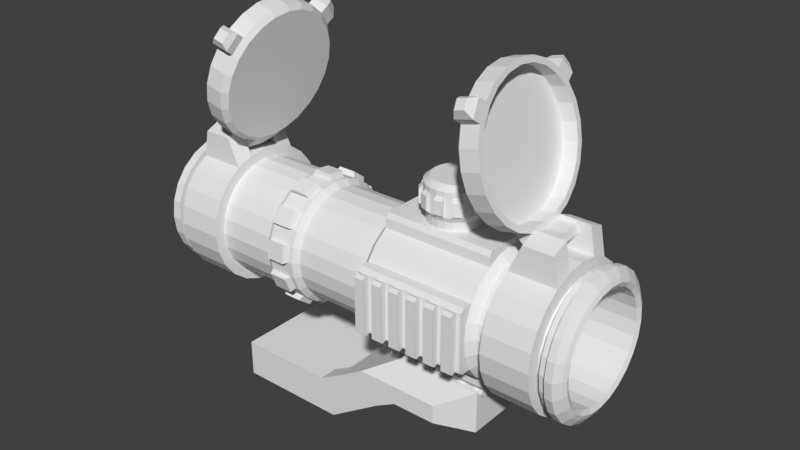 # Source: 2xRedDotOptic.blend  (saved by Blender 2.79.0; exported with 4.5.12 LTS)
import bpy
from mathutils import Matrix  # noqa: F401  (used for matrix-valued properties, if any)

bpy.ops.wm.read_factory_settings(use_empty=True)
scene = bpy.context.scene
scene.name = 'Scene'

# ---- collections
col_collection_1 = bpy.data.collections.new('Collection 1'); scene.collection.children.link(col_collection_1)

# ---- world
world_world = bpy.data.worlds.new('World'); scene.world = world_world
world_world.color = (0.05088, 0.05088, 0.05088)
world_world.use_sun_shadow = False
world_world.sun_shadow_jitter_overblur = 0.0
world_world.cycles.sampling_method = 'MANUAL'

# ---- meshes
me_cylinder = bpy.data.meshes.new('Cylinder')
me_cylinder.from_pydata([(-1.3, 1.2, 3.5), (4.4, 1.2, 3.5), (-1.3, 1.159, 3.189), (4.4, 1.159, 3.189), (-1.3, 1.039, 2.9), (4.4, 1.039, 2.9), (-1.3, 0.8485, 2.651), (4.4, 0.8485, 2.651), (-1.3, 0.6, 2.461), (4.4, 0.6, 2.461), (-1.3, 0.3106, 2.341), (4.4, 0.3106, 2.341), (-1.3, 1.194e-07, 2.3), (4.4, 4.419e-07, 2.3), (-1.3, -0.3106, 2.341), (4.4, -0.3106, 2.341), (-1.3, -0.6, 2.461), (4.4, -0.6, 2.461), (-1.3, -0.8485, 2.651), (4.4, -0.8485, 2.651), (-1.3, -1.039, 2.9), (4.4, -1.039, 2.9), (-1.3, -1.159, 3.189), (4.4, -1.159, 3.189), (-1.3, -1.2, 3.5), (4.4, -1.2, 3.5), (-1.3, -1.159, 3.811), (4.4, -1.159, 3.811), (-1.3, -1.039, 4.1), (4.4, -1.039, 4.1), (-1.3, -0.8485, 4.349), (4.4, -0.8485, 4.349), (-1.3, -0.6, 4.539), (4.4, -0.6, 4.539), (-1.3, -0.3106, 4.659), (4.4, -0.3106, 4.659), (-1.3, -8.515e-07, 4.7), (4.4, -5.291e-07, 4.7), (-1.3, 0.3106, 4.659), (4.4, 0.3106, 4.659), (-1.3, 0.6, 4.539), (4.4, 0.6, 4.539), (-1.3, 0.8485, 4.349), (4.4, 0.8485, 4.349), (-1.3, 1.039, 4.1), (4.4, 1.039, 4.1), (-1.3, 1.159, 3.811), (4.4, 1.159, 3.811), (-1.4, 1.319, 3.5), (-1.4, 1.274, 3.159), (-1.4, 1.143, 2.84), (-1.4, 0.933, 2.567), (-1.4, 0.6597, 2.357), (-1.4, 0.3415, 2.226), (-1.4, 1.487e-07, 2.181), (-1.4, -0.3415, 2.226), (-1.4, -0.6597, 2.357), (-1.4, -0.9329, 2.567), (-1.4, -1.143, 2.84), (-1.4, -1.274, 3.159), (-1.4, -1.319, 3.5), (-1.4, -1.274, 3.841), (-1.4, -1.143, 4.16), (-1.4, -0.933, 4.433), (-1.4, -0.6597, 4.643), (-1.4, -0.3415, 4.774), (-1.4, -9.189e-07, 4.819), (-1.4, 0.3415, 4.774), (-1.4, 0.6597, 4.643), (-1.4, 0.9329, 4.433), (-1.4, 1.143, 4.16), (-1.4, 1.274, 3.841), (-1.5, 1.319, 3.5), (-1.5, 1.274, 3.159), (-1.5, 1.143, 2.84), (-1.5, 0.933, 2.567), (-1.5, 0.6597, 2.357), (-1.5, 0.3415, 2.226), (-1.5, 1.349e-07, 2.181), (-1.5, -0.3415, 2.226), (-1.5, -0.6597, 2.357), (-1.5, -0.9329, 2.567), (-1.5, -1.143, 2.84), (-1.5, -1.274, 3.159), (-1.5, -1.319, 3.5), (-1.5, -1.274, 3.841), (-1.5, -1.143, 4.16), (-1.5, -0.933, 4.433), (-1.5, -0.6597, 4.643), (-1.5, -0.3415, 4.774), (-1.5, -9.326e-07, 4.819), (-1.5, 0.3415, 4.774), (-1.5, 0.6597, 4.643), (-1.5, 0.9329, 4.433), (-1.5, 1.143, 4.16), (-1.5, 1.274, 3.841), (-2.0, 1.319, 3.5), (-2.0, 1.274, 3.159), (-2.0, 1.143, 2.84), (-2.0, 0.933, 2.567), (-2.0, 0.6597, 2.357), (-2.0, 0.3415, 2.226), (-2.0, 6.878e-08, 2.181), (-2.0, -0.3415, 2.226), (-2.0, -0.6597, 2.357), (-2.0, -0.9329, 2.567), (-2.0, -1.143, 2.84), (-2.0, -1.274, 3.159), (-2.0, -1.319, 3.5), (-2.0, -1.274, 3.841), (-2.0, -1.143, 4.16), (-2.0, -0.933, 4.433), (-2.0, -0.6597, 4.643), (-2.0, -0.3415, 4.774), (-2.0, -9.988e-07, 4.819), (-2.0, 0.3415, 4.774), (-2.0, 0.6597, 4.643), (-2.0, 0.9329, 4.433), (-2.0, 1.143, 4.16), (-2.0, 1.274, 3.841), (-2.1, 1.272, 3.5), (-2.1, 1.228, 3.171), (-2.1, 1.101, 2.864), (-2.1, 0.8992, 2.601), (-2.1, 0.6358, 2.399), (-2.1, 0.3291, 2.272), (-2.1, 4.837e-08, 2.228), (-2.1, -0.3291, 2.272), (-2.1, -0.6358, 2.399), (-2.1, -0.8992, 2.601), (-2.1, -1.101, 2.864), (-2.1, -1.228, 3.171), (-2.1, -1.272, 3.5), (-2.1, -1.228, 3.829), (-2.1, -1.101, 4.136), (-2.1, -0.8992, 4.399), (-2.1, -0.6358, 4.601), (-2.1, -0.3291, 4.728), (-2.1, -9.805e-07, 4.772), (-2.1, 0.3291, 4.728), (-2.1, 0.6358, 4.601), (-2.1, 0.8992, 4.399), (-2.1, 1.101, 4.136), (-2.1, 1.228, 3.829), (-4.6, 1.272, 3.5), (-4.6, 1.228, 3.171), (-4.6, 1.101, 2.864), (-4.6, 0.8992, 2.601), (-4.6, 0.6358, 2.399), (-4.6, 0.3291, 2.272), (-4.6, -1.097e-08, 2.228), (-4.6, -0.3291, 2.272), (-4.6, -0.6358, 2.399), (-4.6, -0.8992, 2.601), (-4.6, -1.101, 2.864), (-4.6, -1.228, 3.171), (-4.6, -1.272, 3.5), (-4.6, -1.228, 3.829), (-4.6, -1.101, 4.136), (-4.6, -0.8992, 4.399), (-4.6, -0.6358, 4.601), (-4.6, -0.3291, 4.728), (-4.6, -1.04e-06, 4.772), (-4.6, 0.3291, 4.728), (-4.6, 0.6358, 4.601), (-4.6, 0.8992, 4.399), (-4.6, 1.101, 4.136), (-4.6, 1.228, 3.829), (-4.6, 1.429, 3.5), (-4.6, 1.38, 3.13), (-4.6, 1.238, 2.785), (-4.6, 1.011, 2.489), (-4.6, 0.7146, 2.262), (-4.6, 0.3699, 2.12), (-4.6, 3.505e-08, 2.071), (-4.6, -0.3699, 2.12), (-4.6, -0.7146, 2.262), (-4.6, -1.011, 2.489), (-4.6, -1.238, 2.785), (-4.6, -1.38, 3.13), (-4.6, -1.429, 3.5), (-4.6, -1.38, 3.87), (-4.6, -1.238, 4.215), (-4.6, -1.011, 4.511), (-4.6, -0.7146, 4.738), (-4.6, -0.3699, 4.88), (-4.6, -1.121e-06, 4.929), (-4.6, 0.3699, 4.88), (-4.6, 0.7146, 4.738), (-4.6, 1.011, 4.511), (-4.6, 1.238, 4.215), (-4.6, 1.38, 3.87), (-4.8, 1.429, 3.5), (-4.8, 1.38, 3.13), (-4.8, 1.238, 2.785), (-4.8, 1.011, 2.489), (-4.8, 0.7146, 2.262), (-4.8, 0.3699, 2.12), (-4.8, -1.757e-08, 2.071), (-4.8, -0.3699, 2.12), (-4.8, -0.7146, 2.262), (-4.8, -1.011, 2.489), (-4.8, -1.238, 2.785), (-4.8, -1.38, 3.13), (-4.8, -1.429, 3.5), (-4.8, -1.38, 3.87), (-4.8, -1.238, 4.215), (-4.8, -1.011, 4.511), (-4.8, -0.7146, 4.738), (-4.8, -0.3699, 4.88), (-4.8, -1.174e-06, 4.929), (-4.8, 0.3699, 4.88), (-4.8, 0.7146, 4.738), (-4.8, 1.011, 4.511), (-4.8, 1.238, 4.215), (-4.8, 1.38, 3.87), (-4.9, 1.332, 3.5), (-4.9, 1.287, 3.155), (-4.9, 1.154, 2.834), (-4.9, 0.942, 2.558), (-4.9, 0.6661, 2.346), (-4.9, 0.3448, 2.213), (-4.9, -2.402e-08, 2.168), (-4.9, -0.3448, 2.213), (-4.9, -0.6661, 2.346), (-4.9, -0.942, 2.558), (-4.9, -1.154, 2.834), (-4.9, -1.287, 3.155), (-4.9, -1.332, 3.5), (-4.9, -1.287, 3.845), (-4.9, -1.154, 4.166), (-4.9, -0.942, 4.442), (-4.9, -0.6661, 4.654), (-4.9, -0.3448, 4.787), (-4.9, -1.102e-06, 4.832), (-4.9, 0.3448, 4.787), (-4.9, 0.6661, 4.654), (-4.9, 0.9419, 4.442), (-4.9, 1.154, 4.166), (-4.9, 1.287, 3.845), (4.4, 1.373, 3.5), (4.4, 1.326, 3.145), (4.4, 1.189, 2.814), (4.4, 0.9708, 2.529), (4.4, 0.6864, 2.311), (4.4, 0.3553, 2.174), (4.4, 5.012e-07, 2.127), (4.4, -0.3553, 2.174), (4.4, -0.6864, 2.311), (4.4, -0.9708, 2.529), (4.4, -1.189, 2.814), (4.4, -1.326, 3.145), (4.4, -1.373, 3.5), (4.4, -1.326, 3.855), (4.4, -1.189, 4.186), (4.4, -0.9708, 4.471), (4.4, -0.6864, 4.689), (4.4, -0.3553, 4.826), (4.4, -6.096e-07, 4.873), (4.4, 0.3553, 4.826), (4.4, 0.6864, 4.689), (4.4, 0.9708, 4.471), (4.4, 1.189, 4.186), (4.4, 1.326, 3.855), (4.559, 1.373, 3.5), (4.559, 1.326, 3.145), (4.559, 1.189, 2.814), (4.559, 0.9708, 2.529), (4.559, 0.6864, 2.311), (4.559, 0.3553, 2.174), (4.559, 5.012e-07, 2.127), (4.559, -0.3553, 2.174), (4.559, -0.6864, 2.311), (4.559, -0.9708, 2.529), (4.559, -1.189, 2.814), (4.559, -1.326, 3.145), (4.559, -1.373, 3.5), (4.559, -1.326, 3.855), (4.559, -1.189, 4.186), (4.559, -0.9708, 4.471), (4.559, -0.6864, 4.689), (4.559, -0.3553, 4.826), (4.559, -6.096e-07, 4.873), (4.559, 0.3553, 4.826), (4.559, 0.6864, 4.689), (4.559, 0.9708, 4.471), (4.559, 1.189, 4.186), (4.559, 1.326, 3.855), (4.559, 1.47, 3.5), (4.559, 1.42, 3.119), (4.559, 1.273, 2.765), (4.559, 1.04, 2.46), (4.559, 0.7352, 2.227), (4.559, 0.3806, 2.08), (4.559, 5.351e-07, 2.03), (4.559, -0.3806, 2.08), (4.559, -0.7352, 2.227), (4.559, -1.04, 2.46), (4.559, -1.273, 2.765), (4.559, -1.42, 3.119), (4.559, -1.47, 3.5), (4.559, -1.42, 3.881), (4.559, -1.273, 4.235), (4.559, -1.04, 4.54), (4.559, -0.7352, 4.773), (4.559, -0.3806, 4.92), (4.559, -6.547e-07, 4.97), (4.559, 0.3806, 4.92), (4.559, 0.7352, 4.773), (4.559, 1.04, 4.54), (4.559, 1.273, 4.235), (4.559, 1.42, 3.881), (4.709, 1.47, 3.5), (4.709, 1.42, 3.119), (4.709, 1.273, 2.765), (4.709, 1.04, 2.46), (4.709, 0.7352, 2.227), (4.709, 0.3806, 2.08), (4.709, 5.947e-07, 2.03), (4.709, -0.3806, 2.08), (4.709, -0.7352, 2.227), (4.709, -1.04, 2.46), (4.709, -1.273, 2.765), (4.709, -1.42, 3.119), (4.709, -1.47, 3.5), (4.709, -1.42, 3.881), (4.709, -1.273, 4.235), (4.709, -1.04, 4.54), (4.709, -0.7352, 4.773), (4.709, -0.3806, 4.92), (4.709, -5.951e-07, 4.97), (4.709, 0.3806, 4.92), (4.709, 0.7352, 4.773), (4.709, 1.04, 4.54), (4.709, 1.273, 4.235), (4.709, 1.42, 3.881), (4.819, 1.327, 3.5), (4.819, 1.281, 3.157), (4.819, 1.149, 2.837), (4.819, 0.938, 2.562), (4.819, 0.6633, 2.351), (4.819, 0.3433, 2.219), (4.819, 5.433e-07, 2.173), (4.819, -0.3433, 2.219), (4.819, -0.6633, 2.351), (4.819, -0.938, 2.562), (4.819, -1.149, 2.837), (4.819, -1.281, 3.157), (4.819, -1.327, 3.5), (4.819, -1.281, 3.843), (4.819, -1.149, 4.163), (4.819, -0.938, 4.438), (4.819, -0.6633, 4.649), (4.819, -0.3433, 4.781), (4.819, -5.3e-07, 4.827), (4.819, 0.3433, 4.781), (4.819, 0.6633, 4.649), (4.819, 0.938, 4.438), (4.819, 1.149, 4.163), (4.819, 1.281, 3.843), (-4.289, -0.75, 5.378), (-3.664, -0.75, 5.378), (-4.4, 1.5, 3.5), (-3.4, 1.5, 3.5), (-4.4, 1.449, 3.112), (-3.4, 1.449, 3.112), (-4.4, 1.299, 2.75), (-3.4, 1.299, 2.75), (-4.4, 1.061, 2.439), (-3.4, 1.061, 2.439), (-4.4, 0.75, 2.201), (-3.4, 0.75, 2.201), (-4.4, 0.3882, 2.051), (-3.4, 0.3882, 2.051), (-4.4, 1.853e-07, 2.0), (-3.4, 5.883e-07, 2.0), (-4.4, -0.3882, 2.051), (-3.4, -0.3882, 2.051), (-4.4, -0.75, 2.201), (-3.4, -0.75, 2.201), (-4.4, -1.061, 2.439), (-3.4, -1.061, 2.439), (-4.4, -1.299, 2.75), (-3.4, -1.299, 2.75), (-4.4, -1.449, 3.112), (-3.4, -1.449, 3.112), (-4.4, -1.5, 3.5), (-3.4, -1.5, 3.5), (-4.4, -1.449, 3.888), (-3.4, -1.449, 3.888), (-4.4, -1.299, 4.25), (-3.4, -1.299, 4.25), (-4.4, -1.061, 4.561), (-3.4, -1.061, 4.561), (-4.4, -0.75, 4.799), (-3.4, -0.75, 4.799), (-4.4, -0.3882, 4.949), (-3.4, -0.3882, 4.949), (-4.4, -1.028e-06, 5.0), (-3.4, -6.253e-07, 5.0), (-4.4, 0.3882, 4.949), (-3.4, 0.3882, 4.949), (-4.4, 0.75, 4.799), (-3.4, 0.75, 4.799), (-4.4, 1.061, 4.561), (-3.4, 1.061, 4.561), (-4.4, 1.299, 4.25), (-3.4, 1.299, 4.25), (-4.4, 1.449, 3.888), (-3.4, 1.449, 3.888), (-4.289, -0.3882, 5.528), (-3.664, -0.3882, 5.528), (-3.664, 0.3882, 5.528), (-4.289, 0.3882, 5.528), (-4.289, 0.75, 5.378), (-3.664, 0.75, 5.378), (-2.807, 1.388, 6.724), (-2.891, 1.341, 6.375), (-3.285, 1.496, 6.839), (-2.905, 1.496, 6.748), (-3.375, 1.445, 6.463), (-2.995, 1.445, 6.371), (-3.46, 1.295, 6.112), (-3.079, 1.295, 6.021), (-3.532, 1.058, 5.811), (-3.152, 1.058, 5.72), (-3.588, 0.7478, 5.58), (-3.207, 0.7478, 5.488), (-3.623, 0.3871, 5.435), (-3.242, 0.3871, 5.343), (-3.634, 1.75e-07, 5.385), (-3.254, 5.892e-07, 5.294), (-3.623, -0.3871, 5.435), (-3.242, -0.3871, 5.343), (-3.588, -0.7478, 5.58), (-3.207, -0.7478, 5.488), (-3.532, -1.058, 5.811), (-3.152, -1.058, 5.72), (-3.46, -1.295, 6.112), (-3.079, -1.295, 6.021), (-3.375, -1.445, 6.463), (-2.995, -1.445, 6.371), (-3.285, -1.496, 6.839), (-2.905, -1.496, 6.748), (-3.195, -1.445, 7.216), (-2.814, -1.445, 7.124), (-3.11, -1.295, 7.566), (-2.73, -1.295, 7.475), (-3.038, -1.058, 7.868), (-2.657, -1.058, 7.776), (-2.982, -0.7478, 8.099), (-2.602, -0.7478, 8.007), (-2.947, -0.3871, 8.244), (-2.567, -0.3871, 8.153), (-2.936, -1.024e-06, 8.293), (-2.555, -6.098e-07, 8.202), (-2.947, 0.3871, 8.244), (-2.567, 0.3871, 8.153), (-2.982, 0.7478, 8.099), (-2.602, 0.7478, 8.007), (-3.038, 1.058, 7.868), (-2.657, 1.058, 7.776), (-3.11, 1.295, 7.566), (-2.73, 1.295, 7.475), (-3.195, 1.445, 7.216), (-2.814, 1.445, 7.124), (-2.969, 1.202, 6.05), (-3.037, 0.9813, 5.77), (-3.088, 0.6939, 5.556), (-3.121, 0.3592, 5.421), (-3.132, 5.793e-07, 5.375), (-3.121, -0.3592, 5.421), (-3.088, -0.6939, 5.556), (-3.037, -0.9813, 5.77), (-2.969, -1.202, 6.05), (-2.891, -1.341, 6.375), (-2.807, -1.388, 6.724), (-2.723, -1.341, 7.074), (-2.645, -1.202, 7.399), (-2.578, -0.9813, 7.679), (-2.527, -0.6939, 7.893), (-2.494, -0.3592, 8.028), (-2.483, -5.333e-07, 8.074), (-2.494, 0.3592, 8.028), (-2.527, 0.6939, 7.893), (-2.578, 0.9813, 7.679), (-2.645, 1.202, 7.399), (-2.723, 1.341, 7.074), (-3.529, 5.814e-07, 5.053), (-3.517, 0.3871, 5.103), (-3.692, 0.3871, 5.145), (-3.704, 1.739e-07, 5.095), (-3.692, -0.3871, 5.145), (-3.517, -0.3871, 5.103), (-4.024, 0.3871, 5.453), (-4.03, 1.624e-07, 5.426), (-4.024, -0.3871, 5.453), (-4.061, 0.3871, 5.296), (-4.068, 1.618e-07, 5.269), (-4.061, -0.3871, 5.296), (-3.594, 0.3549, 5.551), (-3.605, 1.327e-07, 5.506), (-3.285, 1.371, 6.839), (-3.368, 1.325, 6.494), (-3.562, 0.6857, 5.685), (-3.512, 0.9697, 5.896), (-3.445, 1.188, 6.173), (-3.594, -0.3549, 5.551), (-3.562, -0.6857, 5.685), (-3.512, -0.9697, 5.896), (-3.445, -1.188, 6.173), (-3.368, -1.325, 6.494), (-3.285, -1.371, 6.839), (-3.202, -1.325, 7.184), (-3.125, -1.188, 7.506), (-3.058, -0.9697, 7.782), (-3.007, -0.6857, 7.994), (-2.975, -0.3549, 8.127), (-2.965, -9.667e-07, 8.173), (-2.975, 0.3549, 8.127), (-3.007, 0.6857, 7.994), (-3.058, 0.9697, 7.782), (-3.125, 1.188, 7.506), (-3.202, 1.325, 7.184), (-3.286, 0.3549, 5.477), (-3.297, 1.426e-07, 5.432), (-2.976, 1.371, 6.765), (-3.059, 1.325, 6.42), (-3.254, 0.6857, 5.61), (-3.203, 0.9697, 5.822), (-3.137, 1.188, 6.098), (-3.286, -0.3549, 5.477), (-3.254, -0.6857, 5.61), (-3.203, -0.9697, 5.822), (-3.137, -1.188, 6.098), (-3.059, -1.325, 6.42), (-2.976, -1.371, 6.765), (-2.894, -1.325, 7.11), (-2.816, -1.188, 7.432), (-2.75, -0.9697, 7.708), (-2.699, -0.6857, 7.92), (-2.667, -0.3549, 8.053), (-2.656, -9.568e-07, 8.098), (-2.667, 0.3549, 8.053), (-2.699, 0.6857, 7.92), (-2.75, 0.9697, 7.708), (-2.816, 1.188, 7.432), (-2.894, 1.325, 7.11), (-2.703, -1.447, 7.588), (-3.083, -1.447, 7.679), (-3.011, -1.209, 7.98), (-2.63, -1.209, 7.889), (-2.747, -1.507, 7.751), (-2.97, -1.507, 7.805), (-2.927, -1.368, 7.981), (-2.704, -1.368, 7.928), (-2.63, 1.212, 7.891), (-3.01, 1.212, 7.983), (-3.083, 1.45, 7.682), (-2.702, 1.45, 7.59), (-2.714, 1.396, 7.937), (-2.914, 1.396, 7.985), (-2.952, 1.521, 7.827), (-2.752, 1.521, 7.779), (4.155, 0.751, 5.378), (3.53, 0.751, 5.378), (4.266, -1.499, 3.5), (3.266, -1.499, 3.5), (4.266, -1.448, 3.112), (3.266, -1.448, 3.112), (4.266, -1.298, 2.75), (3.266, -1.298, 2.75), (4.266, -1.06, 2.439), (3.266, -1.06, 2.439), (4.266, -0.7491, 2.201), (3.266, -0.7491, 2.201), (4.266, -0.3873, 2.051), (3.266, -0.3873, 2.051), (4.266, 0.0009494, 2.0), (3.266, 0.0009489, 2.0), (4.266, 0.3892, 2.051), (3.266, 0.3892, 2.051), (4.266, 0.7509, 2.201), (3.266, 0.7509, 2.201), (4.266, 1.062, 2.439), (3.266, 1.062, 2.439), (4.266, 1.3, 2.75), (3.266, 1.3, 2.75), (4.266, 1.45, 3.112), (3.266, 1.45, 3.112), (4.266, 1.501, 3.5), (3.266, 1.501, 3.5), (4.266, 1.45, 3.888), (3.266, 1.45, 3.888), (4.266, 1.3, 4.25), (3.266, 1.3, 4.25), (4.266, 1.062, 4.561), (3.266, 1.062, 4.561), (4.266, 0.751, 4.799), (3.266, 0.7509, 4.799), (4.266, 0.3892, 4.949), (3.266, 0.3892, 4.949), (4.266, 0.0009506, 5.0), (3.266, 0.0009501, 5.0), (4.266, -0.3873, 4.949), (3.266, -0.3873, 4.949), (4.266, -0.749, 4.799), (3.266, -0.749, 4.799), (4.266, -1.06, 4.561), (3.266, -1.06, 4.561), (4.266, -1.298, 4.25), (3.266, -1.298, 4.25), (4.266, -1.448, 3.888), (3.266, -1.448, 3.888), (4.155, 0.3892, 5.528), (3.53, 0.3892, 5.528), (3.53, -0.3873, 5.528), (4.155, -0.3873, 5.528), (4.155, -0.749, 5.378), (3.53, -0.749, 5.378), (2.673, -1.387, 6.724), (2.757, -1.34, 6.375), (3.151, -1.495, 6.839), (2.771, -1.495, 6.748), (3.241, -1.444, 6.463), (2.861, -1.444, 6.371), (3.326, -1.294, 6.112), (2.945, -1.294, 6.021), (3.398, -1.057, 5.811), (3.018, -1.057, 5.72), (3.454, -0.7469, 5.58), (3.073, -0.7469, 5.488), (3.489, -0.3861, 5.435), (3.108, -0.3861, 5.343), (3.5, 0.0009493, 5.385), (3.12, 0.0009489, 5.294), (3.489, 0.388, 5.435), (3.108, 0.388, 5.343), (3.454, 0.7488, 5.58), (3.073, 0.7488, 5.488), (3.398, 1.059, 5.811), (3.018, 1.059, 5.72), (3.326, 1.296, 6.112), (2.945, 1.296, 6.021), (3.241, 1.446, 6.463), (2.861, 1.446, 6.371), (3.151, 1.497, 6.839), (2.771, 1.497, 6.748), (3.061, 1.446, 7.216), (2.68, 1.446, 7.124), (2.976, 1.296, 7.566), (2.596, 1.296, 7.475), (2.904, 1.059, 7.868), (2.523, 1.059, 7.776), (2.848, 0.7488, 8.099), (2.468, 0.7488, 8.007), (2.813, 0.388, 8.244), (2.433, 0.388, 8.153), (2.802, 0.0009504, 8.293), (2.421, 0.0009499, 8.202), (2.813, -0.3861, 8.244), (2.433, -0.3861, 8.153), (2.848, -0.7469, 8.099), (2.468, -0.7469, 8.007), (2.904, -1.057, 7.868), (2.523, -1.057, 7.776), (2.976, -1.294, 7.566), (2.596, -1.294, 7.475), (3.061, -1.444, 7.216), (2.68, -1.444, 7.124), (2.835, -1.201, 6.05), (2.903, -0.9804, 5.77), (2.954, -0.693, 5.556), (2.987, -0.3582, 5.421), (2.998, 0.0009488, 5.375), (2.987, 0.3601, 5.421), (2.954, 0.6949, 5.556), (2.903, 0.9823, 5.77), (2.835, 1.203, 6.05), (2.757, 1.341, 6.375), (2.673, 1.389, 6.724), (2.589, 1.341, 7.074), (2.511, 1.203, 7.399), (2.444, 0.9823, 7.679), (2.393, 0.6949, 7.893), (2.36, 0.3601, 8.028), (2.349, 0.0009499, 8.074), (2.36, -0.3582, 8.028), (2.393, -0.693, 7.893), (2.444, -0.9804, 7.679), (2.511, -1.201, 7.399), (2.589, -1.34, 7.074), (3.395, 0.0009489, 5.053), (3.383, -0.3861, 5.103), (3.558, -0.3861, 5.145), (3.57, 0.0009493, 5.095), (3.558, 0.388, 5.145), (3.383, 0.388, 5.103), (3.89, -0.3861, 5.453), (3.896, 0.0009494, 5.426), (3.89, 0.388, 5.453), (3.927, -0.3861, 5.296), (3.934, 0.0009494, 5.269), (3.927, 0.388, 5.296), (3.46, -0.354, 5.551), (3.471, 0.0009494, 5.506), (3.151, -1.37, 6.839), (3.234, -1.324, 6.494), (3.428, -0.6847, 5.685), (3.378, -0.9687, 5.896), (3.311, -1.187, 6.173), (3.46, 0.3559, 5.551), (3.428, 0.6866, 5.685), (3.378, 0.9706, 5.896), (3.311, 1.189, 6.173), (3.234, 1.326, 6.494), (3.151, 1.372, 6.839), (3.068, 1.326, 7.184), (2.991, 1.189, 7.506), (2.924, 0.9706, 7.782), (2.873, 0.6866, 7.994), (2.841, 0.3559, 8.127), (2.831, 0.0009504, 8.173), (2.841, -0.354, 8.127), (2.873, -0.6847, 7.994), (2.924, -0.9687, 7.782), (2.991, -1.187, 7.506), (3.068, -1.324, 7.184), (3.152, -0.354, 5.477), (3.163, 0.0009493, 5.432), (2.842, -1.37, 6.765), (2.925, -1.324, 6.42), (3.12, -0.6847, 5.61), (3.069, -0.9687, 5.822), (3.003, -1.187, 6.098), (3.152, 0.3559, 5.477), (3.12, 0.6866, 5.61), (3.069, 0.9706, 5.822), (3.003, 1.189, 6.098), (2.925, 1.326, 6.42), (2.842, 1.372, 6.765), (2.76, 1.326, 7.11), (2.682, 1.189, 7.432), (2.616, 0.9706, 7.708), (2.565, 0.6866, 7.92), (2.533, 0.3559, 8.053), (2.522, 0.0009503, 8.098), (2.533, -0.354, 8.053), (2.565, -0.6847, 7.92), (2.616, -0.9687, 7.708), (2.682, -1.187, 7.432), (2.76, -1.324, 7.11), (2.569, 1.448, 7.588), (2.949, 1.448, 7.679), (2.877, 1.21, 7.98), (2.496, 1.21, 7.889), (2.613, 1.508, 7.751), (2.836, 1.508, 7.805), (2.793, 1.369, 7.981), (2.57, 1.369, 7.928), (2.496, -1.211, 7.891), (2.876, -1.211, 7.983), (2.949, -1.449, 7.682), (2.568, -1.449, 7.59), (2.58, -1.395, 7.937), (2.78, -1.395, 7.985), (2.818, -1.52, 7.827), (2.618, -1.52, 7.779), (0.3286, 1.2, 3.5), (0.3286, 1.159, 3.189), (0.3286, 1.039, 2.9), (0.3286, 0.8485, 2.651), (0.3286, 0.6, 2.461), (0.3286, 0.3106, 2.341), (0.3286, 2.115e-07, 2.3), (0.3286, -0.3106, 2.341), (0.3286, -0.6, 2.461), (0.3286, -0.8485, 2.651), (0.3286, -1.039, 2.9), (0.3286, -1.159, 3.189), (0.3286, -1.2, 3.5), (0.3286, -1.159, 3.811), (0.3286, -1.039, 4.1), (0.3286, -0.8485, 4.349), (0.3286, -0.6, 4.539), (0.3286, -0.3106, 4.659), (0.3286, -7.594e-07, 4.7), (0.3286, 0.3106, 4.659), (0.3286, 0.6, 4.539), (0.3286, 0.8485, 4.349), (0.3286, 1.039, 4.1), (0.3286, 1.159, 3.811), (2.987, 1.2, 3.5), (2.987, 1.159, 3.189), (2.987, 1.039, 2.9), (2.987, 0.8485, 2.651), (2.987, 0.6, 2.461), (2.987, 0.3106, 2.341), (2.987, 3.62e-07, 2.3), (2.987, -0.3106, 2.341), (2.987, -0.6, 2.461), (2.987, -0.8485, 2.651), (2.987, -1.039, 2.9), (2.987, -1.159, 3.189), (2.987, -1.2, 3.5), (2.987, -1.159, 3.811), (2.987, -1.039, 4.1), (2.987, -0.8485, 4.349), (2.987, -0.6, 4.539), (2.987, -0.3106, 4.659), (2.987, -6.09e-07, 4.7), (2.987, 0.3106, 4.659), (2.987, 0.6, 4.539), (2.987, 0.8485, 4.349), (2.987, 1.039, 4.1), (2.987, 1.159, 3.811), (0.4864, 1.318, 3.147), (0.4864, 1.181, 2.818), (0.4864, 0.9647, 2.535), (0.4864, 0.6821, 2.319), (0.4864, 0.3531, 2.182), (0.4864, 2.656e-07, 2.136), (0.4864, -0.3531, 2.182), (0.4864, -0.6821, 2.319), (0.4864, -0.9647, 2.535), (0.4864, -1.181, 2.818), (0.4864, -1.318, 3.147), (0.4864, -1.364, 3.5), (0.4864, -1.318, 3.853), (0.4864, -1.181, 4.182), (0.4864, -0.9647, 4.465), (0.4864, -0.6821, 4.681), (0.4864, -0.3531, 4.818), (0.4864, -8.382e-07, 4.864), (0.4864, 0.3531, 4.818), (0.4864, 0.6821, 4.681), (0.4864, 0.9647, 4.465), (0.4864, 1.181, 4.182), (0.4864, 1.318, 3.853), (0.4864, 1.364, 3.5), (2.846, 1.364, 3.5), (2.846, 1.318, 3.147), (2.846, 1.181, 2.818), (2.846, 0.9647, 2.535), (2.846, 0.6821, 2.319), (2.846, 0.3531, 2.182), (2.846, 4.173e-07, 2.136), (2.846, -0.3531, 2.182), (2.846, -0.6821, 2.319), (2.846, -0.9647, 2.535), (2.846, -1.181, 2.818), (2.846, -1.318, 3.147), (2.846, -1.364, 3.5), (2.846, -1.318, 3.853), (2.846, -1.181, 4.182), (2.846, -0.9647, 4.465), (2.846, -0.6821, 4.681), (2.846, -0.3531, 4.818), (2.846, -6.865e-07, 4.864), (2.846, 0.3531, 4.818), (2.846, 0.6821, 4.681), (2.846, 0.9647, 4.465), (2.846, 1.181, 4.182), (2.846, 1.318, 3.853), (0.4864, -1.381, 4.182), (2.846, -1.381, 4.182), (0.4864, -1.381, 2.818), (2.846, -1.381, 2.818), (0.4864, 1.381, 2.818), (0.4864, 1.381, 4.182), (2.846, 1.381, 2.818), (2.846, 1.381, 4.182), (0.4864, -0.6821, 4.881), (0.4864, 0.6821, 4.881), (2.846, -0.6821, 4.881), (2.846, 0.6821, 4.881), (0.4864, 0.6821, 2.119), (0.4864, -0.6821, 2.119), (2.846, 0.6821, 2.119), (2.846, -0.6821, 2.119), (0.4864, 1.481, 2.886), (0.4864, 1.481, 4.114), (2.846, 1.481, 2.886), (2.846, 1.481, 4.114), (0.4864, -1.481, 4.114), (2.846, -1.481, 4.114), (0.4864, -1.481, 2.886), (2.846, -1.481, 2.886), (0.4864, -0.6139, 4.981), (0.4864, 0.6139, 4.981), (2.846, -0.6139, 4.981), (2.846, 0.6139, 4.981), (0.4864, 0.6139, 2.019), (0.4864, -0.6139, 2.019), (2.846, 0.6139, 2.019), (2.846, -0.6139, 2.019), (1.761, 0.6024, 5.262), (1.6, 0.6237, 5.262), (1.6, 0.567, 4.938), (1.6, 0.567, 5.162), (1.747, 0.5477, 4.938), (1.747, 0.5477, 5.162), (1.884, 0.491, 4.938), (1.884, 0.491, 5.162), (2.001, 0.4009, 4.938), (2.001, 0.4009, 5.162), (2.091, 0.2835, 4.938), (2.091, 0.2835, 5.162), (2.148, 0.1468, 4.938), (2.148, 0.1468, 5.162), (2.167, -2.455e-08, 4.938), (2.167, -2.455e-08, 5.162), (2.148, -0.1468, 4.938), (2.148, -0.1468, 5.162), (2.091, -0.2835, 4.938), (2.091, -0.2835, 5.162), (2.001, -0.4009, 4.938), (2.001, -0.4009, 5.162), (1.884, -0.491, 4.938), (1.884, -0.491, 5.162), (1.747, -0.5477, 4.938), (1.747, -0.5477, 5.162), (1.6, -0.567, 4.938), (1.6, -0.567, 5.162), (1.453, -0.5477, 4.938), (1.453, -0.5477, 5.162), (1.317, -0.491, 4.938), (1.317, -0.491, 5.162), (1.199, -0.4009, 4.938), (1.199, -0.4009, 5.162), (1.109, -0.2835, 4.938), (1.109, -0.2835, 5.162), (1.052, -0.1468, 4.938), (1.052, -0.1468, 5.162), (1.033, -3.31e-07, 4.938), (1.033, -3.31e-07, 5.162), (1.052, 0.1468, 4.938), (1.052, 0.1468, 5.162), (1.109, 0.2835, 4.938), (1.109, 0.2835, 5.162), (1.199, 0.4009, 4.938), (1.199, 0.4009, 5.162), (1.316, 0.491, 4.938), (1.316, 0.491, 5.162), (1.453, 0.5477, 4.938), (1.453, 0.5477, 5.162), (1.912, 0.5401, 5.262), (2.041, 0.441, 5.262), (2.14, 0.3118, 5.262), (2.202, 0.1614, 5.262), (2.224, -1.26e-08, 5.262), (2.202, -0.1614, 5.262), (2.14, -0.3118, 5.262), (2.041, -0.441, 5.262), (1.912, -0.5401, 5.262), (1.761, -0.6024, 5.262), (1.6, -0.6237, 5.262), (1.439, -0.6024, 5.262), (1.288, -0.5401, 5.262), (1.159, -0.441, 5.262), (1.06, -0.3119, 5.262), (0.9976, -0.1614, 5.262), (0.9763, -3.497e-07, 5.262), (0.9976, 0.1614, 5.262), (1.06, 0.3118, 5.262), (1.159, 0.441, 5.262), (1.288, 0.5401, 5.262), (1.439, 0.6024, 5.262), (1.761, 0.6024, 5.662), (1.6, 0.6237, 5.662), (1.912, 0.5401, 5.662), (2.041, 0.441, 5.662), (2.14, 0.3118, 5.662), (2.202, 0.1614, 5.662), (2.224, -1.26e-08, 5.662), (2.202, -0.1614, 5.662), (2.14, -0.3118, 5.662), (2.041, -0.441, 5.662), (1.912, -0.5401, 5.662), (1.761, -0.6024, 5.662), (1.6, -0.6237, 5.662), (1.439, -0.6024, 5.662), (1.288, -0.5401, 5.662), (1.159, -0.441, 5.662), (1.06, -0.3119, 5.662), (0.9976, -0.1614, 5.662), (0.9763, -3.497e-07, 5.662), (0.9976, 0.1614, 5.662), (1.06, 0.3118, 5.662), (1.159, 0.441, 5.662), (1.288, 0.5401, 5.662), (1.439, 0.6024, 5.662), (1.761, 0.6024, 5.762), (1.6, 0.6237, 5.762), (1.912, 0.5401, 5.762), (2.041, 0.441, 5.762), (2.14, 0.3118, 5.762), (2.202, 0.1614, 5.762), (2.224, -1.26e-08, 5.762), (2.202, -0.1614, 5.762), (2.14, -0.3118, 5.762), (2.041, -0.441, 5.762), (1.912, -0.5401, 5.762), (1.761, -0.6024, 5.762), (1.6, -0.6237, 5.762), (1.439, -0.6024, 5.762), (1.288, -0.5401, 5.762), (1.159, -0.441, 5.762), (1.06, -0.3119, 5.762), (0.9976, -0.1614, 5.762), (0.9763, -3.497e-07, 5.762), (0.9976, 0.1614, 5.762), (1.06, 0.3118, 5.762), (1.159, 0.441, 5.762), (1.288, 0.5401, 5.762), (1.439, 0.6024, 5.762), (1.729, 0.482, 5.862), (1.6, 0.499, 5.862), (1.849, 0.4321, 5.862), (1.953, 0.3528, 5.862), (2.032, 0.2495, 5.862), (2.082, 0.1291, 5.862), (2.099, -3.988e-08, 5.862), (2.082, -0.1291, 5.862), (2.032, -0.2495, 5.862), (1.953, -0.3528, 5.862), (1.849, -0.4321, 5.862), (1.729, -0.482, 5.862), (1.6, -0.499, 5.862), (1.471, -0.482, 5.862), (1.351, -0.4321, 5.862), (1.247, -0.3528, 5.862), (1.168, -0.2495, 5.862), (1.118, -0.1291, 5.862), (1.101, -3.095e-07, 5.862), (1.118, 0.1291, 5.862), (1.168, 0.2495, 5.862), (1.247, 0.3528, 5.862), (1.351, 0.4321, 5.862), (1.471, 0.482, 5.862), (1.6, 0.6991, 5.325), (1.419, 0.6753, 5.325), (1.25, 0.6055, 5.325), (1.106, 0.4944, 5.325), (0.9945, 0.3496, 5.325), (0.9247, 0.1809, 5.325), (0.9009, -3.737e-07, 5.325), (0.9247, -0.1809, 5.325), (0.9945, -0.3496, 5.325), (1.106, -0.4944, 5.325), (1.25, -0.6055, 5.325), (1.419, -0.6753, 5.325), (1.6, -0.6991, 5.325), (1.781, -0.6753, 5.325), (1.95, -0.6055, 5.325), (2.094, -0.4944, 5.325), (2.205, -0.3496, 5.325), (2.275, -0.1809, 5.325), (2.299, 4.134e-09, 5.325), (2.275, 0.1809, 5.325), (2.205, 0.3496, 5.325), (2.094, 0.4944, 5.325), (1.95, 0.6055, 5.325), (1.781, 0.6753, 5.325), (1.6, 0.6991, 5.599), (1.419, 0.6753, 5.599), (1.25, 0.6055, 5.599), (1.106, 0.4944, 5.599), (0.9945, 0.3496, 5.599), (0.9247, 0.1809, 5.599), (0.9009, -3.737e-07, 5.599), (0.9247, -0.1809, 5.599), (0.9945, -0.3496, 5.599), (1.106, -0.4944, 5.599), (1.25, -0.6055, 5.599), (1.419, -0.6753, 5.599), (1.6, -0.6991, 5.599), (1.781, -0.6753, 5.599), (1.95, -0.6055, 5.599), (2.094, -0.4944, 5.599), (2.205, -0.3496, 5.599), (2.275, -0.1809, 5.599), (2.299, 4.134e-09, 5.599), (2.275, 0.1809, 5.599), (2.205, 0.3496, 5.599), (2.094, 0.4944, 5.599), (1.95, 0.6055, 5.599), (1.781, 0.6753, 5.599), (1.761, 1.758, 2.902), (1.6, 1.758, 2.881), (1.6, 1.434, 2.937), (1.6, 1.658, 2.937), (1.747, 1.434, 2.957), (1.747, 1.658, 2.957), (1.884, 1.434, 3.013), (1.884, 1.658, 3.013), (2.001, 1.434, 3.103), (2.001, 1.658, 3.103), (2.091, 1.434, 3.221), (2.091, 1.658, 3.221), (2.148, 1.434, 3.358), (2.148, 1.658, 3.358), (2.167, 1.434, 3.504), (2.167, 1.658, 3.504), (2.148, 1.434, 3.651), (2.148, 1.658, 3.651), (2.091, 1.434, 3.788), (2.091, 1.658, 3.788), (2.001, 1.434, 3.905), (2.001, 1.658, 3.905), (1.884, 1.434, 3.995), (1.884, 1.658, 3.995), (1.747, 1.434, 4.052), (1.747, 1.658, 4.052), (1.6, 1.434, 4.071), (1.6, 1.658, 4.071), (1.453, 1.434, 4.052), (1.453, 1.658, 4.052), (1.317, 1.434, 3.995), (1.317, 1.658, 3.995), (1.199, 1.434, 3.905), (1.199, 1.658, 3.905), (1.109, 1.434, 3.788), (1.109, 1.658, 3.788), (1.052, 1.434, 3.651), (1.052, 1.658, 3.651), (1.033, 1.434, 3.504), (1.033, 1.658, 3.504), (1.052, 1.434, 3.358), (1.052, 1.658, 3.358), (1.109, 1.434, 3.221), (1.109, 1.658, 3.221), (1.199, 1.434, 3.103), (1.199, 1.658, 3.103), (1.316, 1.434, 3.013), (1.316, 1.658, 3.013), (1.453, 1.434, 2.957), (1.453, 1.658, 2.957), (1.912, 1.758, 2.964), (2.041, 1.758, 3.063), (2.14, 1.758, 3.193), (2.202, 1.758, 3.343), (2.224, 1.758, 3.504), (2.202, 1.758, 3.666), (2.14, 1.758, 3.816), (2.041, 1.758, 3.945), (1.912, 1.758, 4.045), (1.761, 1.758, 4.107), (1.6, 1.758, 4.128), (1.439, 1.758, 4.107), (1.288, 1.758, 4.045), (1.159, 1.758, 3.945), (1.06, 1.758, 3.816), (0.9976, 1.758, 3.666), (0.9763, 1.758, 3.504), (0.9976, 1.758, 3.343), (1.06, 1.758, 3.193), (1.159, 1.758, 3.063), (1.288, 1.758, 2.964), (1.439, 1.758, 2.902), (1.761, 2.158, 2.902), (1.6, 2.158, 2.881), (1.912, 2.158, 2.964), (2.041, 2.158, 3.063), (2.14, 2.158, 3.193), (2.202, 2.158, 3.343), (2.224, 2.158, 3.504), (2.202, 2.158, 3.666), (2.14, 2.158, 3.816), (2.041, 2.158, 3.945), (1.912, 2.158, 4.045), (1.761, 2.158, 4.107), (1.6, 2.158, 4.128), (1.439, 2.158, 4.107), (1.288, 2.158, 4.045), (1.159, 2.158, 3.945), (1.06, 2.158, 3.816), (0.9976, 2.158, 3.666), (0.9763, 2.158, 3.504), (0.9976, 2.158, 3.343), (1.06, 2.158, 3.193), (1.159, 2.158, 3.063), (1.288, 2.158, 2.964), (1.439, 2.158, 2.902), (1.761, 2.258, 2.902), (1.6, 2.258, 2.881), (1.912, 2.258, 2.964), (2.041, 2.258, 3.063), (2.14, 2.258, 3.193), (2.202, 2.258, 3.343), (2.224, 2.258, 3.504), (2.202, 2.258, 3.666), (2.14, 2.258, 3.816), (2.041, 2.258, 3.945), (1.912, 2.258, 4.045), (1.761, 2.258, 4.107), (1.6, 2.258, 4.128), (1.439, 2.258, 4.107), (1.288, 2.258, 4.045), (1.159, 2.258, 3.945), (1.06, 2.258, 3.816), (0.9976, 2.258, 3.666), (0.9763, 2.258, 3.504), (0.9976, 2.258, 3.343), (1.06, 2.258, 3.193), (1.159, 2.258, 3.063), (1.288, 2.258, 2.964), (1.439, 2.258, 2.902), (1.729, 2.358, 3.022), (1.6, 2.358, 3.005), (1.849, 2.358, 3.072), (1.953, 2.358, 3.152), (2.032, 2.358, 3.255), (2.082, 2.358, 3.375), (2.099, 2.358, 3.504), (2.082, 2.358, 3.634), (2.032, 2.358, 3.754), (1.953, 2.358, 3.857), (1.849, 2.358, 3.937), (1.729, 2.358, 3.986), (1.6, 2.358, 4.003), (1.471, 2.358, 3.986), (1.351, 2.358, 3.937), (1.247, 2.358, 3.857), (1.168, 2.358, 3.754), (1.118, 2.358, 3.634), (1.101, 2.358, 3.504), (1.118, 2.358, 3.375), (1.168, 2.358, 3.255), (1.247, 2.358, 3.152), (1.351, 2.358, 3.072), (1.471, 2.358, 3.022), (1.6, 1.821, 2.805), (1.419, 1.821, 2.829), (1.25, 1.821, 2.899), (1.106, 1.821, 3.01), (0.9945, 1.821, 3.155), (0.9247, 1.821, 3.323), (0.9009, 1.821, 3.504), (0.9247, 1.821, 3.685), (0.9945, 1.821, 3.854), (1.106, 1.821, 3.999), (1.25, 1.821, 4.11), (1.419, 1.821, 4.18), (1.6, 1.821, 4.204), (1.781, 1.821, 4.18), (1.95, 1.821, 4.11), (2.094, 1.821, 3.999), (2.205, 1.821, 3.854), (2.275, 1.821, 3.685), (2.299, 1.821, 3.504), (2.275, 1.821, 3.323), (2.205, 1.821, 3.155), (2.094, 1.821, 3.01), (1.95, 1.821, 2.899), (1.781, 1.821, 2.829), (1.6, 2.095, 2.805), (1.419, 2.095, 2.829), (1.25, 2.095, 2.899), (1.106, 2.095, 3.01), (0.9945, 2.095, 3.155), (0.9247, 2.095, 3.323), (0.9009, 2.095, 3.504), (0.9247, 2.095, 3.685), (0.9945, 2.095, 3.854), (1.106, 2.095, 3.999), (1.25, 2.095, 4.11), (1.419, 2.095, 4.18), (1.6, 2.095, 4.204), (1.781, 2.095, 4.18), (1.95, 2.095, 4.11), (2.094, 2.095, 3.999), (2.205, 2.095, 3.854), (2.275, 2.095, 3.685), (2.299, 2.095, 3.504), (2.275, 2.095, 3.323), (2.205, 2.095, 3.155), (2.094, 2.095, 3.01), (1.95, 2.095, 2.899), (1.781, 2.095, 2.829), (-1.554, 1.435, 3.5), (-1.554, 1.386, 3.129), (-1.554, 1.243, 2.782), (-1.554, 1.015, 2.485), (-1.554, 0.7176, 2.257), (-1.554, 0.3715, 2.114), (-1.554, 1.764e-07, 2.065), (-1.554, -0.3715, 2.114), (-1.554, -0.7176, 2.257), (-1.554, -1.015, 2.485), (-1.554, -1.243, 2.782), (-1.554, -1.386, 3.129), (-1.554, -1.435, 3.5), (-1.554, -1.386, 3.871), (-1.554, -1.243, 4.218), (-1.554, -1.015, 4.515), (-1.554, -0.7176, 4.743), (-1.554, -0.3715, 4.886), (-1.554, -9.849e-07, 4.935), (-1.554, 0.3715, 4.886), (-1.554, 0.7176, 4.743), (-1.554, 1.015, 4.515), (-1.554, 1.243, 4.218), (-1.554, 1.386, 3.871), (-1.946, 1.435, 3.5), (-1.946, 1.386, 3.129), (-1.946, 1.243, 2.782), (-1.946, 1.015, 2.485), (-1.946, 0.7176, 2.257), (-1.946, 0.3715, 2.114), (-1.946, 1.045e-07, 2.065), (-1.946, -0.3715, 2.114), (-1.946, -0.7176, 2.257), (-1.946, -1.015, 2.485), (-1.946, -1.243, 2.782), (-1.946, -1.386, 3.129), (-1.946, -1.435, 3.5), (-1.946, -1.386, 3.871), (-1.946, -1.243, 4.218), (-1.946, -1.015, 4.515), (-1.946, -0.7176, 4.743), (-1.946, -0.3715, 4.886), (-1.946, -1.057e-06, 4.935), (-1.946, 0.3715, 4.886), (-1.946, 0.7176, 4.743), (-1.946, 1.015, 4.515), (-1.946, 1.243, 4.218), (-1.946, 1.386, 3.871), (-4.9, 1.133, 3.5), (-4.9, 1.094, 3.207), (-4.9, 0.981, 2.934), (-4.9, 0.801, 2.699), (-4.9, 0.5664, 2.519), (-4.9, 0.2932, 2.406), (-4.9, -8.212e-08, 2.367), (-4.9, -0.2932, 2.406), (-4.9, -0.5664, 2.519), (-4.9, -0.801, 2.699), (-4.9, -0.981, 2.934), (-4.9, -1.094, 3.207), (-4.9, -1.133, 3.5), (-4.9, -1.094, 3.793), (-4.9, -0.981, 4.066), (-4.9, -0.801, 4.301), (-4.9, -0.5664, 4.481), (-4.9, -0.2932, 4.594), (-4.9, -9.987e-07, 4.633), (-4.9, 0.2932, 4.594), (-4.9, 0.5664, 4.481), (-4.9, 0.801, 4.301), (-4.9, 0.981, 4.066), (-4.9, 1.094, 3.793), (4.819, 1.132, 3.5), (4.819, 1.093, 3.207), (4.819, 0.9801, 2.934), (4.819, 0.8002, 2.7), (4.819, 0.5659, 2.52), (4.819, 0.2929, 2.407), (4.819, 4.65e-07, 2.368), (4.819, -0.2929, 2.407), (4.819, -0.5659, 2.52), (4.819, -0.8002, 2.7), (4.819, -0.9801, 2.934), (4.819, -1.093, 3.207), (4.819, -1.132, 3.5), (4.819, -1.093, 3.793), (4.819, -0.9801, 4.066), (4.819, -0.8002, 4.3), (4.819, -0.5659, 4.48), (4.819, -0.2929, 4.593), (4.819, -4.507e-07, 4.632), (4.819, 0.2929, 4.593), (4.819, 0.5659, 4.48), (4.819, 0.8002, 4.3), (4.819, 0.9801, 4.066), (4.819, 1.093, 3.793), (4.266, -1.176, 3.5), (4.266, -1.136, 3.195), (4.266, -1.019, 2.911), (4.266, -0.8316, 2.667), (4.266, -0.5877, 2.48), (4.266, -0.3038, 2.363), (4.266, 0.0009495, 2.323), (4.266, 0.3057, 2.363), (4.266, 0.5896, 2.48), (4.266, 0.8335, 2.667), (4.266, 1.021, 2.911), (4.266, 1.138, 3.195), (4.266, 1.178, 3.5), (4.266, 1.138, 3.805), (4.266, 1.021, 4.089), (4.266, 0.8335, 4.333), (4.266, 0.5896, 4.52), (4.266, 0.3057, 4.637), (4.266, 0.0009505, 4.677), (4.266, -0.3038, 4.637), (4.266, -0.5877, 4.52), (4.266, -0.8316, 4.333), (4.266, -1.019, 4.089), (4.266, -1.136, 3.805), (3.266, -1.177, 3.5), (3.266, -1.137, 3.195), (3.266, -1.019, 2.911), (3.266, -0.8319, 2.667), (3.266, -0.588, 2.48), (3.266, -0.3039, 2.362), (3.266, 0.000949, 2.322), (3.266, 0.3058, 2.362), (3.266, 0.5899, 2.48), (3.266, 0.8338, 2.667), (3.266, 1.021, 2.911), (3.266, 1.139, 3.195), (3.266, 1.179, 3.5), (3.266, 1.139, 3.805), (3.266, 1.021, 4.089), (3.266, 0.8338, 4.333), (3.266, 0.5899, 4.52), (3.266, 0.3058, 4.638), (3.266, 0.0009499, 4.678), (3.266, -0.3039, 4.638), (3.266, -0.588, 4.52), (3.266, -0.8319, 4.333), (3.266, -1.019, 4.089), (3.266, -1.137, 3.805), (-3.4, 1.235, 3.5), (-3.4, 1.193, 3.18), (-3.4, 1.07, 2.882), (-3.4, 0.8733, 2.627), (-3.4, 0.6175, 2.43), (-3.4, 0.3197, 2.307), (-3.4, 4.967e-07, 2.265), (-3.4, -0.3197, 2.307), (-3.4, -0.6175, 2.43), (-3.4, -0.8733, 2.627), (-3.4, -1.07, 2.882), (-3.4, -1.193, 3.18), (-3.4, -1.235, 3.5), (-3.4, -1.193, 3.82), (-3.4, -1.07, 4.118), (-3.4, -0.8733, 4.373), (-3.4, -0.6175, 4.57), (-3.4, -0.3197, 4.693), (-3.4, -5.026e-07, 4.735), (-3.4, 0.3197, 4.693), (-3.4, 0.6175, 4.57), (-3.4, 0.8733, 4.373), (-3.4, 1.07, 4.118), (-3.4, 1.193, 3.82), (-4.4, 1.208, 3.5), (-4.4, 1.167, 3.187), (-4.4, 1.046, 2.896), (-4.4, 0.8542, 2.646), (-4.4, 0.604, 2.454), (-4.4, 0.3127, 2.333), (-4.4, 8.636e-08, 2.292), (-4.4, -0.3127, 2.333), (-4.4, -0.604, 2.454), (-4.4, -0.8542, 2.646), (-4.4, -1.046, 2.896), (-4.4, -1.167, 3.187), (-4.4, -1.208, 3.5), (-4.4, -1.167, 3.813), (-4.4, -1.046, 4.104), (-4.4, -0.8542, 4.354), (-4.4, -0.604, 4.546), (-4.4, -0.3127, 4.667), (-4.4, -8.911e-07, 4.708), (-4.4, 0.3127, 4.667), (-4.4, 0.604, 4.546), (-4.4, 0.8542, 4.354), (-4.4, 1.046, 4.104), (-4.4, 1.167, 3.813), (2.563, -1.58, 2.863), (2.563, -1.58, 4.137), (2.563, -1.48, 2.9), (2.563, -1.48, 4.1), (2.763, -1.58, 2.863), (2.763, -1.58, 4.137), (2.763, -1.48, 2.9), (2.763, -1.48, 4.1), (2.563, -1.655, 2.919), (2.563, -1.655, 4.081), (2.763, -1.655, 2.919), (2.763, -1.655, 4.081), (2.163, -1.58, 2.863), (2.163, -1.58, 4.137), (2.163, -1.48, 2.9), (2.163, -1.48, 4.1), (2.363, -1.58, 2.863), (2.363, -1.58, 4.137), (2.363, -1.48, 2.9), (2.363, -1.48, 4.1), (2.163, -1.655, 2.919), (2.163, -1.655, 4.081), (2.363, -1.655, 2.919), (2.363, -1.655, 4.081), (1.763, -1.58, 2.863), (1.763, -1.58, 4.137), (1.763, -1.48, 2.9), (1.763, -1.48, 4.1), (1.963, -1.58, 2.863), (1.963, -1.58, 4.137), (1.963, -1.48, 2.9), (1.963, -1.48, 4.1), (1.763, -1.655, 2.919), (1.763, -1.655, 4.081), (1.963, -1.655, 2.919), (1.963, -1.655, 4.081), (1.363, -1.58, 2.863), (1.363, -1.58, 4.137), (1.363, -1.48, 2.9), (1.363, -1.48, 4.1), (1.563, -1.58, 2.863), (1.563, -1.58, 4.137), (1.563, -1.48, 2.9), (1.563, -1.48, 4.1), (1.363, -1.655, 2.919), (1.363, -1.655, 4.081), (1.563, -1.655, 2.919), (1.563, -1.655, 4.081), (0.9629, -1.58, 2.863), (0.9629, -1.58, 4.137), (0.9629, -1.48, 2.9), (0.9629, -1.48, 4.1), (1.163, -1.58, 2.863), (1.163, -1.58, 4.137), (1.163, -1.48, 2.9), (1.163, -1.48, 4.1), (0.9629, -1.655, 2.919), (0.9629, -1.655, 4.081), (1.163, -1.655, 2.919), (1.163, -1.655, 4.081), (0.5629, -1.58, 2.863), (0.5629, -1.58, 4.137), (0.5629, -1.48, 2.9), (0.5629, -1.48, 4.1), (0.7629, -1.58, 2.863), (0.7629, -1.58, 4.137), (0.7629, -1.48, 2.9), (0.7629, -1.48, 4.1), (0.5629, -1.655, 2.919), (0.5629, -1.655, 4.081), (0.7629, -1.655, 2.919), (0.7629, -1.655, 4.081), (2.563, 0.6357, 1.925), (2.563, -0.6381, 1.925), (2.563, 0.5988, 2.025), (2.563, -0.6012, 2.025), (2.763, 0.6357, 1.925), (2.763, -0.6381, 1.925), (2.763, 0.5988, 2.025), (2.763, -0.6012, 2.025), (2.563, 0.5794, 1.85), (2.563, -0.5819, 1.85), (2.763, 0.5794, 1.85), (2.763, -0.5819, 1.85), (2.163, 0.6357, 1.925), (2.163, -0.6381, 1.925), (2.163, 0.5988, 2.025), (2.163, -0.6012, 2.025), (2.363, 0.6357, 1.925), (2.363, -0.6381, 1.925), (2.363, 0.5988, 2.025), (2.363, -0.6012, 2.025), (2.163, 0.5794, 1.85), (2.163, -0.5819, 1.85), (2.363, 0.5794, 1.85), (2.363, -0.5819, 1.85), (1.763, 0.6357, 1.925), (1.763, -0.6381, 1.925), (1.763, 0.5988, 2.025), (1.763, -0.6012, 2.025), (1.963, 0.6357, 1.925), (1.963, -0.6381, 1.925), (1.963, 0.5988, 2.025), (1.963, -0.6012, 2.025), (1.763, 0.5794, 1.85), (1.763, -0.5819, 1.85), (1.963, 0.5794, 1.85), (1.963, -0.5819, 1.85), (1.363, 0.6357, 1.925), (1.363, -0.6381, 1.925), (1.363, 0.5988, 2.025), (1.363, -0.6012, 2.025), (1.563, 0.6357, 1.925), (1.563, -0.6381, 1.925), (1.563, 0.5988, 2.025), (1.563, -0.6012, 2.025), (1.363, 0.5794, 1.85), (1.363, -0.5819, 1.85), (1.563, 0.5794, 1.85), (1.563, -0.5819, 1.85), (0.9629, 0.6357, 1.925), (0.9629, -0.6381, 1.925), (0.9629, 0.5988, 2.025), (0.9629, -0.6012, 2.025), (1.163, 0.6357, 1.925), (1.163, -0.6381, 1.925), (1.163, 0.5988, 2.025), (1.163, -0.6012, 2.025), (0.9629, 0.5794, 1.85), (0.9629, -0.5819, 1.85), (1.163, 0.5794, 1.85), (1.163, -0.5819, 1.85), (0.5629, 0.6357, 1.925), (0.5629, -0.6381, 1.925), (0.5629, 0.5988, 2.025), (0.5629, -0.6012, 2.025), (0.7629, 0.6357, 1.925), (0.7629, -0.6381, 1.925), (0.7629, 0.5988, 2.025), (0.7629, -0.6012, 2.025), (0.5629, 0.5794, 1.85), (0.5629, -0.5819, 1.85), (0.7629, 0.5794, 1.85), (0.7629, -0.5819, 1.85), (0.9442, -1.0, 1.077), (0.9442, -1.0, 1.477), (0.9442, 1.0, 1.077), (0.9442, 1.0, 1.477), (1.9, -1.0, 1.077), (1.9, -1.0, 1.477), (1.9, 1.0, 1.077), (1.9, 1.0, 1.477), (-0.5558, -1.0, 1.077), (0.09036, -1.0, 1.477), (-0.5558, 1.0, 1.077), (0.09036, 1.0, 1.477), (0.4885, -1.0, 0.8231), (0.4885, 1.0, 0.8231), (-1.012, -1.0, 0.8231), (-1.012, 1.0, 0.8231), (1.744, -0.7013, 1.977), (1.744, 0.7013, 1.977), (2.7, -0.7013, 1.977), (2.7, 0.7013, 1.977), (0.8904, -0.7013, 1.977), (0.8904, 0.7013, 1.977), (2.7, -0.7013, 1.077), (2.7, 0.7013, 1.077), (0.9442, -0.6, 1.077), (1.9, -0.6, 1.077), (-0.5558, -0.6, 1.077), (-4.932, 0.8715, 2.629), (0.4885, -0.6, 0.8231), (-1.012, -0.6, 0.8231), (-3.312, -0.8, 0.6231), (-4.932, -1.067, 2.884), (-3.312, 0.8, 0.6231), (2.7, -0.4208, 1.077), (1.9, 0.68, 1.077), (-4.932, 0.6162, 2.433), (-3.312, -0.8, 0.02311), (-3.312, 0.8, 0.02311), (2.7, 0.4769, 1.077), (0.9442, 0.68, 1.077), (-0.5558, 0.68, 1.077), (0.4885, 0.68, 0.8231), (-1.012, 0.68, 0.8231), (-4.932, -1.19, 3.181), (-3.112, -1.0, 0.8231), (-3.112, 1.0, 0.8231), (-4.932, -0.319, 2.31), (-4.932, -1.067, 4.116), (-0.7115, -1.0, 0.02311), (-0.7115, 1.0, 0.02311), (-4.932, 0.319, 4.69), (-4.932, 0.319, 2.31), (-4.932, -1.232, 3.5), (-4.932, 0.8715, 4.371), (-4.932, -1.05e-06, 4.732), (-4.932, -5.307e-08, 2.268), (-3.112, -1.0, 0.02311), (-3.112, 1.0, 0.02311), (-4.932, -1.19, 3.819), (-4.932, 0.6162, 4.567), (-4.932, 1.067, 4.116), (-4.932, -0.8715, 4.371), (-4.932, -0.6162, 2.433), (-4.932, 1.19, 3.819), (-4.932, 1.19, 3.181), (-4.932, 1.232, 3.5), (-4.932, -0.6162, 4.567), (-4.932, -0.8715, 2.629), (-4.932, 1.067, 2.884), (-4.932, -0.319, 4.69), (4.865, 0.3181, 4.687), (4.865, 5.041e-07, 2.271), (4.865, -0.3181, 2.313), (4.865, 1.064, 4.115), (4.865, 1.187, 3.818), (4.865, 1.229, 3.5), (4.865, -1.064, 4.115), (4.865, -0.8691, 4.369), (4.865, -0.6146, 2.436), (4.865, 1.187, 3.182), (4.865, -0.6146, 4.564), (4.865, -0.8691, 2.631), (4.865, 1.064, 2.885), (4.865, -0.3181, 4.687), (4.865, -1.064, 2.885), (4.865, 0.8691, 2.631), (4.865, -4.904e-07, 4.729), (4.865, -1.187, 3.182), (4.865, 0.6146, 2.436), (4.865, -1.187, 3.818), (4.865, -1.229, 3.5), (4.865, 0.3181, 2.313), (4.865, 0.8691, 4.369), (4.865, 0.6146, 4.564)], [], [(792, 1, 3, 793), (793, 3, 5, 794), (794, 5, 7, 795), (795, 7, 9, 796), (796, 9, 11, 797), (797, 11, 13, 798), (798, 13, 15, 799), (799, 15, 17, 800), (800, 17, 19, 801), (801, 19, 21, 802), (802, 21, 23, 803), (803, 23, 25, 804), (804, 25, 27, 805), (805, 27, 29, 806), (806, 29, 31, 807), (807, 31, 33, 808), (808, 33, 35, 809), (809, 35, 37, 810), (810, 37, 39, 811), (811, 39, 41, 812), (812, 41, 43, 813), (813, 43, 45, 814), (9, 7, 243, 244), (814, 45, 47, 815), (815, 47, 1, 792), (2, 4, 50, 49), (61, 62, 86, 85), (12, 14, 55, 54), (22, 24, 60, 59), (32, 34, 65, 64), (42, 44, 70, 69), (8, 10, 53, 52), (18, 20, 58, 57), (28, 30, 63, 62), (38, 40, 68, 67), (4, 6, 51, 50), (14, 16, 56, 55), (0, 2, 49, 48), (24, 26, 61, 60), (34, 36, 66, 65), (44, 46, 71, 70), (10, 12, 54, 53), (20, 22, 59, 58), (30, 32, 64, 63), (40, 42, 69, 68), (6, 8, 52, 51), (16, 18, 57, 56), (26, 28, 62, 61), (36, 38, 67, 66), (46, 0, 48, 71), (77, 101, 1309, 1285), (54, 55, 79, 78), (69, 70, 94, 93), (62, 63, 87, 86), (55, 56, 80, 79), (70, 71, 95, 94), (48, 49, 73, 72), (63, 64, 88, 87), (56, 57, 81, 80), (71, 48, 72, 95), (49, 50, 74, 73), (64, 65, 89, 88), (57, 58, 82, 81), (50, 51, 75, 74), (65, 66, 90, 89), (58, 59, 83, 82), (51, 52, 76, 75), (66, 67, 91, 90), (59, 60, 84, 83), (52, 53, 77, 76), (67, 68, 92, 91), (60, 61, 85, 84), (53, 54, 78, 77), (68, 69, 93, 92), (102, 103, 127, 126), (89, 90, 114, 113), (103, 102, 1310, 1311), (75, 76, 100, 99), (112, 88, 1296, 1320), (83, 84, 108, 107), (72, 73, 1281, 1280), (91, 92, 116, 115), (108, 84, 1292, 1316), (77, 78, 102, 101), (96, 72, 1280, 1304), (85, 86, 110, 109), (115, 114, 1322, 1323), (93, 94, 118, 117), (84, 85, 1293, 1292), (79, 80, 104, 103), (91, 115, 1323, 1299), (101, 100, 1308, 1309), (87, 88, 112, 111), (73, 97, 1305, 1281), (95, 72, 96, 119), (73, 74, 98, 97), (100, 76, 1284, 1308), (81, 82, 106, 105), (137, 138, 162, 161), (117, 118, 142, 141), (110, 111, 135, 134), (103, 104, 128, 127), (118, 119, 143, 142), (96, 97, 121, 120), (111, 112, 136, 135), (104, 105, 129, 128), (119, 96, 120, 143), (97, 98, 122, 121), (112, 113, 137, 136), (105, 106, 130, 129), (98, 99, 123, 122), (113, 114, 138, 137), (106, 107, 131, 130), (99, 100, 124, 123), (114, 115, 139, 138), (107, 108, 132, 131), (100, 101, 125, 124), (115, 116, 140, 139), (108, 109, 133, 132), (101, 102, 126, 125), (116, 117, 141, 140), (109, 110, 134, 133), (150, 151, 175, 174), (130, 131, 155, 154), (123, 124, 148, 147), (138, 139, 163, 162), (131, 132, 156, 155), (124, 125, 149, 148), (139, 140, 164, 163), (132, 133, 157, 156), (125, 126, 150, 149), (140, 141, 165, 164), (133, 134, 158, 157), (126, 127, 151, 150), (141, 142, 166, 165), (134, 135, 159, 158), (127, 128, 152, 151), (142, 143, 167, 166), (120, 121, 145, 144), (135, 136, 160, 159), (128, 129, 153, 152), (143, 120, 144, 167), (121, 122, 146, 145), (136, 137, 161, 160), (129, 130, 154, 153), (122, 123, 147, 146), (178, 179, 203, 202), (165, 166, 190, 189), (158, 159, 183, 182), (151, 152, 176, 175), (166, 167, 191, 190), (144, 145, 169, 168), (159, 160, 184, 183), (152, 153, 177, 176), (167, 144, 168, 191), (145, 146, 170, 169), (160, 161, 185, 184), (153, 154, 178, 177), (146, 147, 171, 170), (161, 162, 186, 185), (154, 155, 179, 178), (147, 148, 172, 171), (162, 163, 187, 186), (155, 156, 180, 179), (148, 149, 173, 172), (163, 164, 188, 187), (156, 157, 181, 180), (149, 150, 174, 173), (164, 165, 189, 188), (157, 158, 182, 181), (213, 214, 238, 237), (171, 172, 196, 195), (186, 187, 211, 210), (179, 180, 204, 203), (172, 173, 197, 196), (187, 188, 212, 211), (180, 181, 205, 204), (173, 174, 198, 197), (188, 189, 213, 212), (181, 182, 206, 205), (174, 175, 199, 198), (189, 190, 214, 213), (182, 183, 207, 206), (175, 176, 200, 199), (190, 191, 215, 214), (168, 169, 193, 192), (183, 184, 208, 207), (176, 177, 201, 200), (191, 168, 192, 215), (169, 170, 194, 193), (184, 185, 209, 208), (177, 178, 202, 201), (170, 171, 195, 194), (185, 186, 210, 209), (1647, 1659, 1339, 1338), (206, 207, 231, 230), (199, 200, 224, 223), (214, 215, 239, 238), (192, 193, 217, 216), (207, 208, 232, 231), (200, 201, 225, 224), (215, 192, 216, 239), (193, 194, 218, 217), (208, 209, 233, 232), (201, 202, 226, 225), (194, 195, 219, 218), (209, 210, 234, 233), (202, 203, 227, 226), (195, 196, 220, 219), (210, 211, 235, 234), (203, 204, 228, 227), (196, 197, 221, 220), (211, 212, 236, 235), (204, 205, 229, 228), (197, 198, 222, 221), (212, 213, 237, 236), (205, 206, 230, 229), (198, 199, 223, 222), (255, 254, 278, 279), (19, 17, 248, 249), (29, 27, 253, 254), (39, 37, 258, 259), (1, 47, 263, 240), (5, 3, 241, 242), (15, 13, 246, 247), (25, 23, 251, 252), (35, 33, 256, 257), (45, 43, 261, 262), (11, 9, 244, 245), (21, 19, 249, 250), (31, 29, 254, 255), (41, 39, 259, 260), (7, 5, 242, 243), (17, 15, 247, 248), (3, 1, 240, 241), (27, 25, 252, 253), (37, 35, 257, 258), (47, 45, 262, 263), (13, 11, 245, 246), (23, 21, 250, 251), (33, 31, 255, 256), (43, 41, 260, 261), (268, 267, 291, 292), (248, 247, 271, 272), (263, 262, 286, 287), (241, 240, 264, 265), (256, 255, 279, 280), (249, 248, 272, 273), (240, 263, 287, 264), (242, 241, 265, 266), (257, 256, 280, 281), (250, 249, 273, 274), (243, 242, 266, 267), (258, 257, 281, 282), (251, 250, 274, 275), (244, 243, 267, 268), (259, 258, 282, 283), (252, 251, 275, 276), (245, 244, 268, 269), (260, 259, 283, 284), (253, 252, 276, 277), (246, 245, 269, 270), (261, 260, 284, 285), (254, 253, 277, 278), (247, 246, 270, 271), (262, 261, 285, 286), (303, 302, 326, 327), (283, 282, 306, 307), (276, 275, 299, 300), (269, 268, 292, 293), (284, 283, 307, 308), (277, 276, 300, 301), (270, 269, 293, 294), (285, 284, 308, 309), (278, 277, 301, 302), (271, 270, 294, 295), (286, 285, 309, 310), (279, 278, 302, 303), (272, 271, 295, 296), (287, 286, 310, 311), (265, 264, 288, 289), (280, 279, 303, 304), (273, 272, 296, 297), (264, 287, 311, 288), (266, 265, 289, 290), (281, 280, 304, 305), (274, 273, 297, 298), (267, 266, 290, 291), (282, 281, 305, 306), (275, 274, 298, 299), (316, 315, 339, 340), (296, 295, 319, 320), (311, 310, 334, 335), (289, 288, 312, 313), (304, 303, 327, 328), (297, 296, 320, 321), (288, 311, 335, 312), (290, 289, 313, 314), (305, 304, 328, 329), (298, 297, 321, 322), (291, 290, 314, 315), (306, 305, 329, 330), (299, 298, 322, 323), (292, 291, 315, 316), (307, 306, 330, 331), (300, 299, 323, 324), (293, 292, 316, 317), (308, 307, 331, 332), (301, 300, 324, 325), (294, 293, 317, 318), (309, 308, 332, 333), (302, 301, 325, 326), (295, 294, 318, 319), (310, 309, 333, 334), (1694, 1688, 1359, 1360), (331, 330, 354, 355), (324, 323, 347, 348), (317, 316, 340, 341), (332, 331, 355, 356), (325, 324, 348, 349), (318, 317, 341, 342), (333, 332, 356, 357), (326, 325, 349, 350), (319, 318, 342, 343), (334, 333, 357, 358), (327, 326, 350, 351), (320, 319, 343, 344), (335, 334, 358, 359), (313, 312, 336, 337), (328, 327, 351, 352), (321, 320, 344, 345), (312, 335, 359, 336), (314, 313, 337, 338), (329, 328, 352, 353), (322, 321, 345, 346), (315, 314, 338, 339), (330, 329, 353, 354), (323, 322, 346, 347), (430, 428, 494, 495), (426, 427, 429, 428), (362, 363, 365, 364), (442, 443, 445, 444), (364, 365, 367, 366), (440, 441, 443, 442), (443, 441, 475, 476), (366, 367, 369, 368), (490, 491, 498, 497), (424, 425, 427, 426), (368, 369, 371, 370), (457, 455, 482, 483), (370, 371, 373, 372), (438, 439, 441, 440), (449, 447, 478, 479), (372, 373, 375, 374), (428, 490, 497, 494), (422, 423, 425, 424), (374, 375, 377, 376), (425, 423, 466, 467), (376, 377, 379, 378), (436, 437, 439, 438), (455, 453, 481, 482), (378, 379, 381, 380), (420, 421, 423, 422), (380, 381, 383, 382), (463, 461, 485, 486), (382, 383, 385, 384), (434, 435, 437, 436), (421, 419, 416, 417), (384, 385, 387, 386), (418, 419, 421, 420), (386, 387, 389, 388), (419, 465, 487, 416), (388, 389, 391, 390), (432, 433, 435, 434), (423, 421, 417, 466), (390, 391, 393, 392), (394, 395, 361, 360), (392, 393, 395, 394), (431, 429, 469, 470), (396, 394, 360, 410), (397, 396, 410, 411), (432, 430, 495, 496), (395, 397, 411, 361), (396, 397, 399, 398), (400, 401, 412, 413), (398, 399, 401, 400), (429, 427, 468, 469), (402, 400, 413, 414), (403, 402, 414, 415), (431, 433, 493, 488), (401, 403, 415, 412), (402, 403, 405, 404), (413, 412, 415, 414), (404, 405, 407, 406), (360, 361, 411, 410), (406, 407, 409, 408), (451, 449, 479, 480), (437, 435, 472, 473), (408, 409, 363, 362), (445, 443, 476, 477), (492, 432, 496, 499), (444, 445, 447, 446), (439, 437, 473, 474), (495, 494, 497, 498), (447, 449, 551, 548), (433, 431, 470, 471), (496, 495, 498, 499), (448, 449, 451, 450), (465, 463, 486, 487), (428, 429, 489, 490), (450, 451, 453, 452), (459, 457, 483, 484), (429, 431, 488, 489), (452, 453, 455, 454), (453, 451, 480, 481), (433, 432, 492, 493), (454, 455, 457, 456), (427, 425, 467, 468), (491, 492, 499, 498), (456, 457, 459, 458), (447, 445, 477, 478), (490, 489, 488, 491), (458, 459, 461, 460), (441, 439, 474, 475), (491, 488, 493, 492), (461, 463, 559, 556), (477, 476, 475, 474, 473, 472, 471, 470, 469, 468, 467, 466, 417, 416, 487, 486, 485, 484, 483, 482, 481, 480, 479, 478), (426, 428, 500, 504), (462, 463, 465, 464), (461, 459, 484, 485), (464, 465, 419, 418), (435, 433, 471, 472), (508, 509, 533, 532), (430, 432, 507, 501), (436, 438, 510, 509), (442, 444, 513, 512), (448, 450, 516, 515), (454, 456, 519, 518), (420, 422, 506, 503), (460, 462, 522, 521), (464, 418, 502, 523), (434, 436, 509, 508), (424, 426, 504, 505), (440, 442, 512, 511), (446, 448, 515, 514), (452, 454, 518, 517), (458, 460, 521, 520), (428, 430, 501, 500), (432, 434, 508, 507), (438, 440, 511, 510), (444, 446, 514, 513), (422, 424, 505, 506), (450, 452, 517, 516), (456, 458, 520, 519), (462, 464, 523, 522), (418, 420, 503, 502), (528, 524, 525, 531, 532, 533, 534, 535, 536, 537, 538, 539, 540, 541, 542, 543, 544, 545, 546, 547, 526, 527, 530, 529), (523, 502, 526, 547), (502, 503, 527, 526), (516, 517, 541, 540), (509, 510, 534, 533), (504, 500, 524, 528), (517, 518, 542, 541), (510, 511, 535, 534), (505, 504, 528, 529), (518, 519, 543, 542), (511, 512, 536, 535), (506, 505, 529, 530), (519, 520, 544, 543), (512, 513, 537, 536), (503, 506, 530, 527), (520, 521, 545, 544), (513, 514, 538, 537), (501, 507, 531, 525), (521, 522, 546, 545), (514, 515, 539, 538), (507, 508, 532, 531), (522, 523, 547, 546), (500, 501, 525, 524), (515, 516, 540, 539), (551, 550, 554, 555), (448, 446, 549, 550), (446, 447, 548, 549), (449, 448, 550, 551), (553, 552, 555, 554), (550, 549, 553, 554), (548, 551, 555, 552), (549, 548, 552, 553), (557, 556, 560, 561), (462, 460, 557, 558), (460, 461, 556, 557), (463, 462, 558, 559), (561, 560, 563, 562), (559, 558, 562, 563), (558, 557, 561, 562), (556, 559, 563, 560), (634, 632, 698, 699), (630, 631, 633, 632), (566, 567, 569, 568), (646, 647, 649, 648), (568, 569, 571, 570), (644, 645, 647, 646), (647, 645, 679, 680), (570, 571, 573, 572), (694, 695, 702, 701), (628, 629, 631, 630), (572, 573, 575, 574), (661, 659, 686, 687), (574, 575, 577, 576), (642, 643, 645, 644), (653, 651, 682, 683), (576, 577, 579, 578), (632, 694, 701, 698), (626, 627, 629, 628), (578, 579, 581, 580), (629, 627, 670, 671), (580, 581, 583, 582), (640, 641, 643, 642), (659, 657, 685, 686), (582, 583, 585, 584), (624, 625, 627, 626), (584, 585, 587, 586), (667, 665, 689, 690), (586, 587, 589, 588), (638, 639, 641, 640), (625, 623, 620, 621), (588, 589, 591, 590), (622, 623, 625, 624), (590, 591, 593, 592), (623, 669, 691, 620), (592, 593, 595, 594), (636, 637, 639, 638), (627, 625, 621, 670), (594, 595, 597, 596), (598, 599, 565, 564), (596, 597, 599, 598), (635, 633, 673, 674), (600, 598, 564, 614), (601, 600, 614, 615), (636, 634, 699, 700), (599, 601, 615, 565), (600, 601, 603, 602), (604, 605, 616, 617), (602, 603, 605, 604), (633, 631, 672, 673), (606, 604, 617, 618), (607, 606, 618, 619), (635, 637, 697, 692), (605, 607, 619, 616), (606, 607, 609, 608), (617, 616, 619, 618), (608, 609, 611, 610), (564, 565, 615, 614), (610, 611, 613, 612), (655, 653, 683, 684), (641, 639, 676, 677), (612, 613, 567, 566), (649, 647, 680, 681), (696, 636, 700, 703), (648, 649, 651, 650), (643, 641, 677, 678), (699, 698, 701, 702), (651, 653, 755, 752), (637, 635, 674, 675), (700, 699, 702, 703), (652, 653, 655, 654), (669, 667, 690, 691), (632, 633, 693, 694), (654, 655, 657, 656), (663, 661, 687, 688), (633, 635, 692, 693), (656, 657, 659, 658), (657, 655, 684, 685), (637, 636, 696, 697), (658, 659, 661, 660), (631, 629, 671, 672), (695, 696, 703, 702), (660, 661, 663, 662), (651, 649, 681, 682), (694, 693, 692, 695), (662, 663, 665, 664), (645, 643, 678, 679), (695, 692, 697, 696), (665, 667, 763, 760), (681, 680, 679, 678, 677, 676, 675, 674, 673, 672, 671, 670, 621, 620, 691, 690, 689, 688, 687, 686, 685, 684, 683, 682), (630, 632, 704, 708), (666, 667, 669, 668), (665, 663, 688, 689), (668, 669, 623, 622), (639, 637, 675, 676), (712, 713, 737, 736), (634, 636, 711, 705), (640, 642, 714, 713), (646, 648, 717, 716), (652, 654, 720, 719), (658, 660, 723, 722), (624, 626, 710, 707), (664, 666, 726, 725), (668, 622, 706, 727), (638, 640, 713, 712), (628, 630, 708, 709), (644, 646, 716, 715), (650, 652, 719, 718), (656, 658, 722, 721), (662, 664, 725, 724), (632, 634, 705, 704), (636, 638, 712, 711), (642, 644, 715, 714), (648, 650, 718, 717), (626, 628, 709, 710), (654, 656, 721, 720), (660, 662, 724, 723), (666, 668, 727, 726), (622, 624, 707, 706), (732, 728, 729, 735, 736, 737, 738, 739, 740, 741, 742, 743, 744, 745, 746, 747, 748, 749, 750, 751, 730, 731, 734, 733), (727, 706, 730, 751), (706, 707, 731, 730), (720, 721, 745, 744), (713, 714, 738, 737), (708, 704, 728, 732), (721, 722, 746, 745), (714, 715, 739, 738), (709, 708, 732, 733), (722, 723, 747, 746), (715, 716, 740, 739), (710, 709, 733, 734), (723, 724, 748, 747), (716, 717, 741, 740), (707, 710, 734, 731), (724, 725, 749, 748), (717, 718, 742, 741), (705, 711, 735, 729), (725, 726, 750, 749), (718, 719, 743, 742), (711, 712, 736, 735), (726, 727, 751, 750), (704, 705, 729, 728), (719, 720, 744, 743), (755, 754, 758, 759), (652, 650, 753, 754), (650, 651, 752, 753), (653, 652, 754, 755), (757, 756, 759, 758), (754, 753, 757, 758), (752, 755, 759, 756), (753, 752, 756, 757), (761, 760, 764, 765), (666, 664, 761, 762), (664, 665, 760, 761), (667, 666, 762, 763), (765, 764, 767, 766), (763, 762, 766, 767), (762, 761, 765, 766), (760, 763, 767, 764), (46, 791, 768, 0), (44, 790, 791, 46), (42, 789, 790, 44), (40, 788, 789, 42), (38, 787, 788, 40), (36, 786, 787, 38), (34, 785, 786, 36), (32, 784, 785, 34), (30, 783, 784, 32), (28, 782, 783, 30), (26, 781, 782, 28), (24, 780, 781, 26), (22, 779, 780, 24), (20, 778, 779, 22), (18, 777, 778, 20), (16, 776, 777, 18), (14, 775, 776, 16), (12, 774, 775, 14), (10, 773, 774, 12), (8, 772, 773, 10), (6, 771, 772, 8), (4, 770, 771, 6), (2, 769, 770, 4), (0, 768, 769, 2), (863, 815, 792, 840), (862, 814, 815, 863), (861, 813, 814, 862), (860, 812, 813, 861), (859, 811, 812, 860), (858, 810, 811, 859), (857, 809, 810, 858), (856, 808, 809, 857), (855, 807, 808, 856), (854, 806, 807, 855), (853, 805, 806, 854), (852, 804, 805, 853), (851, 803, 804, 852), (850, 802, 803, 851), (849, 801, 802, 850), (848, 800, 801, 849), (847, 799, 800, 848), (846, 798, 799, 847), (845, 797, 798, 846), (844, 796, 797, 845), (843, 795, 796, 844), (842, 794, 795, 843), (841, 793, 794, 842), (840, 792, 793, 841), (768, 839, 816, 769), (769, 816, 817, 770), (770, 817, 818, 771), (771, 818, 819, 772), (772, 819, 820, 773), (773, 820, 821, 774), (774, 821, 822, 775), (775, 822, 823, 776), (776, 823, 824, 777), (777, 824, 825, 778), (778, 825, 826, 779), (779, 826, 827, 780), (780, 827, 828, 781), (781, 828, 829, 782), (782, 829, 830, 783), (783, 830, 831, 784), (784, 831, 832, 785), (785, 832, 833, 786), (786, 833, 834, 787), (787, 834, 835, 788), (788, 835, 836, 789), (789, 836, 837, 790), (790, 837, 838, 791), (791, 838, 839, 768), (819, 876, 877, 823, 822, 821, 820), (866, 864, 829, 828, 827, 826, 825), (817, 842, 843, 818), (818, 843, 844, 819), (819, 844, 878, 876), (848, 823, 877, 879), (831, 856, 874, 872), (860, 835, 873, 875), (823, 848, 849, 824), (824, 849, 850, 825), (817, 816, 839, 838, 837, 869, 868), (831, 872, 873, 835, 834, 833, 832), (879, 877, 893, 895), (866, 867, 887, 886), (829, 854, 855, 830), (830, 855, 856, 831), (842, 817, 868, 870), (837, 862, 871, 869), (825, 850, 867, 866), (854, 829, 864, 865), (835, 860, 861, 836), (836, 861, 862, 837), (873, 872, 888, 889), (868, 869, 881, 880), (857, 858, 859, 860, 875, 874, 856), (867, 850, 851, 852, 853, 854, 865), (845, 846, 847, 848, 879, 878, 844), (842, 870, 871, 862, 863, 840, 841), (881, 883, 882, 880), (870, 868, 880, 882), (869, 871, 883, 881), (871, 870, 882, 883), (886, 887, 885, 884), (867, 865, 885, 887), (865, 864, 884, 885), (864, 866, 886, 884), (888, 890, 891, 889), (872, 874, 890, 888), (874, 875, 891, 890), (875, 873, 889, 891), (892, 894, 895, 893), (878, 879, 895, 894), (877, 876, 892, 893), (876, 878, 894, 892), (967, 966, 990, 991), (945, 943, 966, 967), (898, 899, 901, 900), (986, 962, 1046, 1070), (939, 937, 963, 964), (900, 901, 903, 902), (981, 982, 1074, 1075), (933, 931, 960, 961), (902, 903, 905, 904), (951, 950, 974, 975), (927, 925, 957, 958), (904, 905, 907, 906), (961, 985, 1071, 1047), (921, 919, 954, 955), (906, 907, 909, 908), (957, 956, 980, 981), (915, 913, 951, 952), (908, 909, 911, 910), (968, 970, 1086, 1087), (909, 907, 948, 949), (910, 911, 913, 912), (965, 989, 1067, 1043), (903, 901, 896, 946), (912, 913, 915, 914), (963, 962, 986, 987), (941, 939, 964, 965), (914, 915, 917, 916), (983, 984, 1072, 1073), (935, 933, 961, 962), (916, 917, 919, 918), (947, 946, 970, 971), (929, 927, 958, 959), (918, 919, 921, 920), (964, 963, 1045, 1044), (923, 921, 955, 956), (920, 921, 923, 922), (953, 952, 976, 977), (917, 915, 952, 953), (922, 923, 925, 924), (988, 964, 1044, 1068), (911, 909, 949, 950), (924, 925, 927, 926), (959, 958, 982, 983), (905, 903, 946, 947), (926, 927, 929, 928), (956, 955, 1053, 1052), (899, 945, 967, 897), (928, 929, 931, 930), (965, 964, 988, 989), (943, 941, 965, 966), (930, 931, 933, 932), (948, 947, 1061, 1060), (937, 935, 962, 963), (932, 933, 935, 934), (949, 948, 972, 973), (931, 929, 959, 960), (934, 935, 937, 936), (984, 960, 1048, 1072), (925, 923, 956, 957), (936, 937, 939, 938), (955, 954, 978, 979), (919, 917, 953, 954), (938, 939, 941, 940), (988, 987, 1011, 1012), (913, 911, 950, 951), (940, 941, 943, 942), (907, 905, 947, 948), (971, 972, 1084, 1085), (942, 943, 945, 944), (896, 897, 969, 968), (901, 899, 897, 896), (944, 945, 899, 898), (1159, 1158, 1182, 1183), (961, 960, 984, 985), (1008, 1007, 1031, 1032), (973, 972, 996, 997), (980, 979, 1003, 1004), (987, 986, 1010, 1011), (972, 971, 995, 996), (979, 978, 1002, 1003), (986, 985, 1009, 1010), (971, 970, 994, 995), (978, 977, 1001, 1002), (985, 984, 1008, 1009), (970, 968, 992, 994), (969, 991, 1015, 993), (977, 976, 1000, 1001), (984, 983, 1007, 1008), (968, 969, 993, 992), (991, 990, 1014, 1015), (976, 975, 999, 1000), (983, 982, 1006, 1007), (990, 989, 1013, 1014), (975, 974, 998, 999), (982, 981, 1005, 1006), (989, 988, 1012, 1013), (974, 973, 997, 998), (981, 980, 1004, 1005), (1016, 1017, 1039, 1038, 1037, 1036, 1035, 1034, 1033, 1032, 1031, 1030, 1029, 1028, 1027, 1026, 1025, 1024, 1023, 1022, 1021, 1020, 1019, 1018), (992, 993, 1017, 1016), (1015, 1014, 1038, 1039), (1000, 999, 1023, 1024), (1007, 1006, 1030, 1031), (1014, 1013, 1037, 1038), (999, 998, 1022, 1023), (1006, 1005, 1029, 1030), (1013, 1012, 1036, 1037), (998, 997, 1021, 1022), (1005, 1004, 1028, 1029), (1012, 1011, 1035, 1036), (997, 996, 1020, 1021), (1004, 1003, 1027, 1028), (1011, 1010, 1034, 1035), (996, 995, 1019, 1020), (1003, 1002, 1026, 1027), (1010, 1009, 1033, 1034), (995, 994, 1018, 1019), (1002, 1001, 1025, 1026), (1009, 1008, 1032, 1033), (994, 992, 1016, 1018), (993, 1015, 1039, 1017), (1001, 1000, 1024, 1025), (1044, 1045, 1069, 1068), (1060, 1061, 1085, 1084), (1054, 1055, 1079, 1078), (1048, 1049, 1073, 1072), (1040, 1041, 1065, 1064), (1042, 1043, 1067, 1066), (1058, 1059, 1083, 1082), (1052, 1053, 1077, 1076), (1046, 1047, 1071, 1070), (1062, 1063, 1087, 1086), (1056, 1057, 1081, 1080), (1050, 1051, 1075, 1074), (950, 949, 1059, 1058), (958, 957, 1051, 1050), (957, 981, 1075, 1051), (966, 965, 1043, 1042), (959, 983, 1073, 1049), (982, 958, 1050, 1074), (979, 980, 1076, 1077), (980, 956, 1052, 1076), (978, 954, 1054, 1078), (953, 977, 1079, 1055), (991, 969, 1064, 1065), (955, 979, 1077, 1053), (952, 951, 1057, 1056), (960, 959, 1049, 1048), (977, 978, 1078, 1079), (974, 950, 1058, 1082), (951, 975, 1081, 1057), (947, 971, 1085, 1061), (989, 990, 1066, 1067), (976, 952, 1056, 1080), (975, 976, 1080, 1081), (990, 966, 1042, 1066), (972, 948, 1060, 1084), (946, 896, 1063, 1062), (954, 953, 1055, 1054), (897, 967, 1041, 1040), (963, 987, 1069, 1045), (962, 961, 1047, 1046), (987, 988, 1068, 1069), (949, 973, 1083, 1059), (973, 974, 1082, 1083), (967, 991, 1065, 1041), (896, 968, 1087, 1063), (969, 897, 1040, 1064), (985, 986, 1070, 1071), (970, 946, 1062, 1086), (1137, 1135, 1158, 1159), (1090, 1091, 1093, 1092), (1178, 1154, 1238, 1262), (1131, 1129, 1155, 1156), (1092, 1093, 1095, 1094), (1173, 1174, 1266, 1267), (1125, 1123, 1152, 1153), (1094, 1095, 1097, 1096), (1143, 1142, 1166, 1167), (1119, 1117, 1149, 1150), (1096, 1097, 1099, 1098), (1153, 1177, 1263, 1239), (1113, 1111, 1146, 1147), (1098, 1099, 1101, 1100), (1149, 1148, 1172, 1173), (1107, 1105, 1143, 1144), (1100, 1101, 1103, 1102), (1160, 1162, 1278, 1279), (1101, 1099, 1140, 1141), (1102, 1103, 1105, 1104), (1157, 1181, 1259, 1235), (1095, 1093, 1088, 1138), (1104, 1105, 1107, 1106), (1155, 1154, 1178, 1179), (1133, 1131, 1156, 1157), (1106, 1107, 1109, 1108), (1175, 1176, 1264, 1265), (1127, 1125, 1153, 1154), (1108, 1109, 1111, 1110), (1139, 1138, 1162, 1163), (1121, 1119, 1150, 1151), (1110, 1111, 1113, 1112), (1156, 1155, 1237, 1236), (1115, 1113, 1147, 1148), (1112, 1113, 1115, 1114), (1145, 1144, 1168, 1169), (1109, 1107, 1144, 1145), (1114, 1115, 1117, 1116), (1180, 1156, 1236, 1260), (1103, 1101, 1141, 1142), (1116, 1117, 1119, 1118), (1151, 1150, 1174, 1175), (1097, 1095, 1138, 1139), (1118, 1119, 1121, 1120), (1148, 1147, 1245, 1244), (1091, 1137, 1159, 1089), (1120, 1121, 1123, 1122), (1157, 1156, 1180, 1181), (1135, 1133, 1157, 1158), (1122, 1123, 1125, 1124), (1140, 1139, 1253, 1252), (1129, 1127, 1154, 1155), (1124, 1125, 1127, 1126), (1141, 1140, 1164, 1165), (1123, 1121, 1151, 1152), (1126, 1127, 1129, 1128), (1176, 1152, 1240, 1264), (1117, 1115, 1148, 1149), (1128, 1129, 1131, 1130), (1147, 1146, 1170, 1171), (1111, 1109, 1145, 1146), (1130, 1131, 1133, 1132), (1180, 1179, 1203, 1204), (1105, 1103, 1142, 1143), (1132, 1133, 1135, 1134), (1099, 1097, 1139, 1140), (1163, 1164, 1276, 1277), (1134, 1135, 1137, 1136), (1088, 1089, 1161, 1160), (1093, 1091, 1089, 1088), (1136, 1137, 1091, 1090), (1153, 1152, 1176, 1177), (1200, 1199, 1223, 1224), (1165, 1164, 1188, 1189), (1172, 1171, 1195, 1196), (1179, 1178, 1202, 1203), (1164, 1163, 1187, 1188), (1171, 1170, 1194, 1195), (1178, 1177, 1201, 1202), (1163, 1162, 1186, 1187), (1170, 1169, 1193, 1194), (1177, 1176, 1200, 1201), (1162, 1160, 1184, 1186), (1161, 1183, 1207, 1185), (1169, 1168, 1192, 1193), (1176, 1175, 1199, 1200), (1160, 1161, 1185, 1184), (1183, 1182, 1206, 1207), (1168, 1167, 1191, 1192), (1175, 1174, 1198, 1199), (1182, 1181, 1205, 1206), (1167, 1166, 1190, 1191), (1174, 1173, 1197, 1198), (1181, 1180, 1204, 1205), (1166, 1165, 1189, 1190), (1173, 1172, 1196, 1197), (1208, 1209, 1231, 1230, 1229, 1228, 1227, 1226, 1225, 1224, 1223, 1222, 1221, 1220, 1219, 1218, 1217, 1216, 1215, 1214, 1213, 1212, 1211, 1210), (1184, 1185, 1209, 1208), (1207, 1206, 1230, 1231), (1192, 1191, 1215, 1216), (1199, 1198, 1222, 1223), (1206, 1205, 1229, 1230), (1191, 1190, 1214, 1215), (1198, 1197, 1221, 1222), (1205, 1204, 1228, 1229), (1190, 1189, 1213, 1214), (1197, 1196, 1220, 1221), (1204, 1203, 1227, 1228), (1189, 1188, 1212, 1213), (1196, 1195, 1219, 1220), (1203, 1202, 1226, 1227), (1188, 1187, 1211, 1212), (1195, 1194, 1218, 1219), (1202, 1201, 1225, 1226), (1187, 1186, 1210, 1211), (1194, 1193, 1217, 1218), (1201, 1200, 1224, 1225), (1186, 1184, 1208, 1210), (1185, 1207, 1231, 1209), (1193, 1192, 1216, 1217), (1236, 1237, 1261, 1260), (1252, 1253, 1277, 1276), (1246, 1247, 1271, 1270), (1240, 1241, 1265, 1264), (1232, 1233, 1257, 1256), (1234, 1235, 1259, 1258), (1250, 1251, 1275, 1274), (1244, 1245, 1269, 1268), (1238, 1239, 1263, 1262), (1254, 1255, 1279, 1278), (1248, 1249, 1273, 1272), (1242, 1243, 1267, 1266), (1142, 1141, 1251, 1250), (1150, 1149, 1243, 1242), (1149, 1173, 1267, 1243), (1158, 1157, 1235, 1234), (1151, 1175, 1265, 1241), (1174, 1150, 1242, 1266), (1171, 1172, 1268, 1269), (1172, 1148, 1244, 1268), (1170, 1146, 1246, 1270), (1145, 1169, 1271, 1247), (1183, 1161, 1256, 1257), (1147, 1171, 1269, 1245), (1144, 1143, 1249, 1248), (1152, 1151, 1241, 1240), (1169, 1170, 1270, 1271), (1166, 1142, 1250, 1274), (1143, 1167, 1273, 1249), (1139, 1163, 1277, 1253), (1181, 1182, 1258, 1259), (1168, 1144, 1248, 1272), (1167, 1168, 1272, 1273), (1182, 1158, 1234, 1258), (1164, 1140, 1252, 1276), (1138, 1088, 1255, 1254), (1146, 1145, 1247, 1246), (1089, 1159, 1233, 1232), (1155, 1179, 1261, 1237), (1154, 1153, 1239, 1238), (1179, 1180, 1260, 1261), (1141, 1165, 1275, 1251), (1165, 1166, 1274, 1275), (1159, 1183, 1257, 1233), (1088, 1160, 1279, 1255), (1161, 1089, 1232, 1256), (1177, 1178, 1262, 1263), (1162, 1138, 1254, 1278), (1282, 1283, 1307, 1306), (1290, 1291, 1315, 1314), (1298, 1299, 1323, 1322), (1284, 1285, 1309, 1308), (1292, 1293, 1317, 1316), (1300, 1301, 1325, 1324), (1286, 1287, 1311, 1310), (1294, 1295, 1319, 1318), (1302, 1303, 1327, 1326), (1280, 1281, 1305, 1304), (1288, 1289, 1313, 1312), (1296, 1297, 1321, 1320), (86, 87, 1295, 1294), (117, 116, 1324, 1325), (81, 105, 1313, 1289), (116, 92, 1300, 1324), (74, 75, 1283, 1282), (105, 104, 1312, 1313), (85, 109, 1317, 1293), (88, 89, 1297, 1296), (119, 118, 1326, 1327), (102, 78, 1286, 1310), (76, 77, 1285, 1284), (107, 106, 1314, 1315), (93, 117, 1325, 1301), (90, 91, 1299, 1298), (75, 99, 1307, 1283), (110, 86, 1294, 1318), (98, 74, 1282, 1306), (78, 79, 1287, 1286), (109, 108, 1316, 1317), (79, 103, 1311, 1287), (92, 93, 1301, 1300), (114, 90, 1298, 1322), (118, 94, 1302, 1326), (97, 96, 1304, 1305), (89, 113, 1321, 1297), (80, 81, 1289, 1288), (111, 110, 1318, 1319), (87, 111, 1319, 1295), (94, 95, 1303, 1302), (83, 107, 1315, 1291), (104, 80, 1288, 1312), (99, 98, 1306, 1307), (106, 82, 1290, 1314), (82, 83, 1291, 1290), (113, 112, 1320, 1321), (95, 119, 1327, 1303), (1339, 1340, 1364, 1363), (1643, 1651, 1332, 1331), (1670, 1666, 1347, 1346), (1659, 1668, 1340, 1339), (1651, 1667, 1333, 1332), (1666, 1675, 1348, 1347), (1668, 1674, 1341, 1340), (1667, 1671, 1334, 1333), (1675, 1669, 1349, 1348), (1674, 1663, 1342, 1341), (1671, 1662, 1335, 1334), (1669, 1676, 1350, 1349), (1663, 1677, 1343, 1342), (1662, 1678, 1336, 1335), (1676, 1679, 1351, 1350), (1681, 1680, 1329, 1328), (1677, 1682, 1344, 1343), (1678, 1683, 1337, 1336), (1679, 1681, 1328, 1351), (1680, 1684, 1330, 1329), (1682, 1685, 1345, 1344), (1683, 1647, 1338, 1337), (1684, 1643, 1331, 1330), (1685, 1670, 1346, 1345), (1332, 1333, 1357, 1356), (1347, 1348, 1372, 1371), (1340, 1341, 1365, 1364), (1333, 1334, 1358, 1357), (1348, 1349, 1373, 1372), (1341, 1342, 1366, 1365), (1334, 1335, 1359, 1358), (1349, 1350, 1374, 1373), (1342, 1343, 1367, 1366), (1335, 1336, 1360, 1359), (1350, 1351, 1375, 1374), (1328, 1329, 1353, 1352), (1343, 1344, 1368, 1367), (1336, 1337, 1361, 1360), (1351, 1328, 1352, 1375), (1329, 1330, 1354, 1353), (1344, 1345, 1369, 1368), (1337, 1338, 1362, 1361), (1330, 1331, 1355, 1354), (1345, 1346, 1370, 1369), (1338, 1339, 1363, 1362), (1331, 1332, 1356, 1355), (1346, 1347, 1371, 1370), (1690, 1689, 1374, 1375), (1695, 1691, 1352, 1353), (1696, 1693, 1367, 1368), (1697, 1694, 1360, 1361), (1691, 1690, 1375, 1352), (1698, 1695, 1353, 1354), (1699, 1696, 1368, 1369), (1700, 1697, 1361, 1362), (1701, 1698, 1354, 1355), (1702, 1699, 1369, 1370), (1703, 1700, 1362, 1363), (1704, 1701, 1355, 1356), (1686, 1702, 1370, 1371), (1706, 1703, 1363, 1364), (1707, 1704, 1356, 1357), (1709, 1686, 1371, 1372), (1705, 1706, 1364, 1365), (1687, 1707, 1357, 1358), (1708, 1709, 1372, 1373), (1692, 1705, 1365, 1366), (1688, 1687, 1358, 1359), (1689, 1708, 1373, 1374), (1693, 1692, 1366, 1367), (570, 572, 1379, 1378), (576, 578, 1382, 1381), (612, 566, 1376, 1399), (582, 584, 1385, 1384), (588, 590, 1388, 1387), (594, 596, 1391, 1390), (600, 602, 1394, 1393), (606, 608, 1397, 1396), (568, 570, 1378, 1377), (574, 576, 1381, 1380), (566, 568, 1377, 1376), (580, 582, 1384, 1383), (586, 588, 1387, 1386), (592, 594, 1390, 1389), (598, 600, 1393, 1392), (604, 606, 1396, 1395), (610, 612, 1399, 1398), (572, 574, 1380, 1379), (578, 580, 1383, 1382), (584, 586, 1386, 1385), (590, 592, 1389, 1388), (596, 598, 1392, 1391), (602, 604, 1395, 1394), (608, 610, 1398, 1397), (575, 573, 1403, 1404), (581, 579, 1406, 1407), (587, 585, 1409, 1410), (593, 591, 1412, 1413), (599, 597, 1415, 1416), (605, 603, 1418, 1419), (611, 609, 1421, 1422), (567, 613, 1423, 1400), (573, 571, 1402, 1403), (579, 577, 1405, 1406), (585, 583, 1408, 1409), (591, 589, 1411, 1412), (597, 595, 1414, 1415), (603, 601, 1417, 1418), (609, 607, 1420, 1421), (571, 569, 1401, 1402), (577, 575, 1404, 1405), (583, 581, 1407, 1408), (589, 587, 1410, 1411), (595, 593, 1413, 1414), (601, 599, 1416, 1417), (607, 605, 1419, 1420), (613, 611, 1422, 1423), (569, 567, 1400, 1401), (367, 365, 1425, 1426), (373, 371, 1428, 1429), (379, 377, 1431, 1432), (385, 383, 1434, 1435), (391, 389, 1437, 1438), (397, 395, 1440, 1441), (403, 401, 1443, 1444), (409, 407, 1446, 1447), (365, 363, 1424, 1425), (371, 369, 1427, 1428), (377, 375, 1430, 1431), (383, 381, 1433, 1434), (389, 387, 1436, 1437), (395, 393, 1439, 1440), (401, 399, 1442, 1443), (407, 405, 1445, 1446), (363, 409, 1447, 1424), (369, 367, 1426, 1427), (375, 373, 1429, 1430), (381, 379, 1432, 1433), (387, 385, 1435, 1436), (393, 391, 1438, 1439), (399, 397, 1441, 1442), (405, 403, 1444, 1445), (368, 370, 1452, 1451), (374, 376, 1455, 1454), (380, 382, 1458, 1457), (386, 388, 1461, 1460), (392, 394, 1464, 1463), (398, 400, 1467, 1466), (404, 406, 1470, 1469), (366, 368, 1451, 1450), (372, 374, 1454, 1453), (408, 362, 1448, 1471), (378, 380, 1457, 1456), (384, 386, 1460, 1459), (390, 392, 1463, 1462), (396, 398, 1466, 1465), (402, 404, 1469, 1468), (364, 366, 1450, 1449), (370, 372, 1453, 1452), (362, 364, 1449, 1448), (376, 378, 1456, 1455), (382, 384, 1459, 1458), (388, 390, 1462, 1461), (394, 396, 1465, 1464), (400, 402, 1468, 1467), (406, 408, 1471, 1470), (1472, 1473, 1475, 1474), (1484, 1485, 1487, 1486), (1478, 1479, 1477, 1476), (1477, 1473, 1481, 1483), (1474, 1478, 1476, 1472), (1479, 1475, 1473, 1477), (1482, 1483, 1481, 1480), (1476, 1477, 1483, 1482), (1473, 1472, 1480, 1481), (1472, 1476, 1482, 1480), (1490, 1491, 1489, 1488), (1489, 1485, 1493, 1495), (1486, 1490, 1488, 1484), (1491, 1487, 1485, 1489), (1494, 1495, 1493, 1492), (1488, 1489, 1495, 1494), (1485, 1484, 1492, 1493), (1484, 1488, 1494, 1492), (1496, 1497, 1499, 1498), (1502, 1503, 1501, 1500), (1501, 1497, 1505, 1507), (1498, 1502, 1500, 1496), (1503, 1499, 1497, 1501), (1506, 1507, 1505, 1504), (1500, 1501, 1507, 1506), (1497, 1496, 1504, 1505), (1496, 1500, 1506, 1504), (1508, 1509, 1511, 1510), (1514, 1515, 1513, 1512), (1513, 1509, 1517, 1519), (1510, 1514, 1512, 1508), (1515, 1511, 1509, 1513), (1518, 1519, 1517, 1516), (1512, 1513, 1519, 1518), (1509, 1508, 1516, 1517), (1508, 1512, 1518, 1516), (1520, 1521, 1523, 1522), (1526, 1527, 1525, 1524), (1525, 1521, 1529, 1531), (1522, 1526, 1524, 1520), (1527, 1523, 1521, 1525), (1530, 1531, 1529, 1528), (1524, 1525, 1531, 1530), (1521, 1520, 1528, 1529), (1520, 1524, 1530, 1528), (1532, 1533, 1535, 1534), (1538, 1539, 1537, 1536), (1537, 1533, 1541, 1543), (1534, 1538, 1536, 1532), (1539, 1535, 1533, 1537), (1542, 1543, 1541, 1540), (1536, 1537, 1543, 1542), (1533, 1532, 1540, 1541), (1532, 1536, 1542, 1540), (1544, 1545, 1547, 1546), (1556, 1557, 1559, 1558), (1550, 1551, 1549, 1548), (1549, 1545, 1553, 1555), (1546, 1550, 1548, 1544), (1551, 1547, 1545, 1549), (1554, 1555, 1553, 1552), (1548, 1549, 1555, 1554), (1545, 1544, 1552, 1553), (1544, 1548, 1554, 1552), (1562, 1563, 1561, 1560), (1561, 1557, 1565, 1567), (1558, 1562, 1560, 1556), (1563, 1559, 1557, 1561), (1566, 1567, 1565, 1564), (1560, 1561, 1567, 1566), (1557, 1556, 1564, 1565), (1556, 1560, 1566, 1564), (1568, 1569, 1571, 1570), (1574, 1575, 1573, 1572), (1573, 1569, 1577, 1579), (1570, 1574, 1572, 1568), (1575, 1571, 1569, 1573), (1578, 1579, 1577, 1576), (1572, 1573, 1579, 1578), (1569, 1568, 1576, 1577), (1568, 1572, 1578, 1576), (1580, 1581, 1583, 1582), (1586, 1587, 1585, 1584), (1585, 1581, 1589, 1591), (1582, 1586, 1584, 1580), (1587, 1583, 1581, 1585), (1590, 1591, 1589, 1588), (1584, 1585, 1591, 1590), (1581, 1580, 1588, 1589), (1580, 1584, 1590, 1588), (1592, 1593, 1595, 1594), (1598, 1599, 1597, 1596), (1597, 1593, 1601, 1603), (1594, 1598, 1596, 1592), (1599, 1595, 1593, 1597), (1602, 1603, 1601, 1600), (1596, 1597, 1603, 1602), (1593, 1592, 1600, 1601), (1592, 1596, 1602, 1600), (1604, 1605, 1607, 1606), (1610, 1611, 1609, 1608), (1609, 1605, 1613, 1615), (1606, 1610, 1608, 1604), (1611, 1607, 1605, 1609), (1614, 1615, 1613, 1612), (1608, 1609, 1615, 1614), (1605, 1604, 1612, 1613), (1604, 1608, 1614, 1612), (1619, 1627, 1637, 1633), (1618, 1619, 1623, 1622), (1621, 1620, 1638, 1634), (1620, 1621, 1617, 1616), (1640, 1641, 1620, 1616), (1617, 1621, 1634, 1632), (224, 225, 1683, 1678), (1640, 1616, 1628, 1644), (1619, 1618, 1626, 1627), (1616, 1617, 1625, 1624), (238, 239, 1679, 1676), (1616, 1624, 1630, 1628), (1656, 1626, 1631, 1658), (1626, 1618, 1629, 1631), (225, 226, 1647, 1683), (1672, 1660, 1646, 1652), (1623, 1619, 1633, 1635), (217, 218, 1684, 1680), (1625, 1617, 1632, 1636), (218, 219, 1643, 1684), (1650, 1622, 1639, 1654), (1622, 1623, 1635, 1639), (1620, 1641, 1649, 1638), (233, 234, 1670, 1685), (232, 233, 1685, 1682), (1660, 1661, 1648, 1646), (1661, 1673, 1653, 1648), (1624, 1642, 1645, 1630), (223, 224, 1678, 1662), (231, 232, 1682, 1677), (239, 216, 1681, 1679), (1656, 1658, 1657, 1655), (1618, 1622, 1650, 1655), (1618, 1655, 1657, 1629), (228, 229, 1674, 1668), (1653, 1652, 1646, 1648), (1637, 1627, 1625, 1636), (1639, 1635, 1634, 1638), (1642, 1640, 1644, 1645), (1634, 1635, 1637, 1636), (1655, 1650, 1654, 1649, 1641, 1640, 1642, 1656), (1642, 1624, 1625, 1627, 1626, 1656), (1672, 1664, 1628, 1660), (221, 222, 1671, 1667), (236, 237, 1669, 1675), (229, 230, 1663, 1674), (222, 223, 1662, 1671), (237, 238, 1676, 1669), (230, 231, 1677, 1663), (1665, 1664, 1672, 1673), (216, 217, 1680, 1681), (1673, 1672, 1652, 1653), (1664, 1665, 1629, 1628), (1665, 1673, 1661, 1629), (1628, 1629, 1661, 1660), (235, 236, 1675, 1666), (220, 221, 1667, 1651), (227, 228, 1668, 1659), (234, 235, 1666, 1670), (219, 220, 1651, 1643), (226, 227, 1659, 1647), (351, 350, 1692, 1693), (358, 357, 1708, 1689), (343, 342, 1687, 1688), (350, 349, 1705, 1692), (357, 356, 1709, 1708), (342, 341, 1707, 1687), (349, 348, 1706, 1705), (356, 355, 1686, 1709), (341, 340, 1704, 1707), (348, 347, 1703, 1706), (355, 354, 1702, 1686), (340, 339, 1701, 1704), (347, 346, 1700, 1703), (354, 353, 1699, 1702), (339, 338, 1698, 1701), (346, 345, 1697, 1700), (353, 352, 1696, 1699), (338, 337, 1695, 1698), (336, 359, 1690, 1691), (345, 344, 1694, 1697), (352, 351, 1693, 1696), (337, 336, 1691, 1695), (359, 358, 1689, 1690), (344, 343, 1688, 1694)])
me_cylinder.use_remesh_preserve_volume = False
me_cylinder.use_remesh_preserve_attributes = False
me_cylinder.use_mirror_vertex_groups = False
me_cylinder.update()

# ---- objects
ob_cylinder = bpy.data.objects.new('Cylinder', me_cylinder)

# ---- transforms, parenting, visibility, modifiers, constraints
ob_cylinder.location = (0.0, 0.0, 0.0)
ob_cylinder.lineart.crease_threshold = 0.0

# ---- collection membership
col_collection_1.objects.link(ob_cylinder)

# ---- scene / render settings (as saved in the file)
scene.frame_start = 1; scene.frame_end = 250; scene.frame_set(1)
scene.render.engine = 'BLENDER_EEVEE_NEXT'
scene.render.resolution_percentage = 50
scene.render.dither_intensity = 0.0
scene.cycles.use_denoising = False
scene.cycles.samples = 128
scene.cycles.sampling_pattern = 'TABULATED_SOBOL'
scene.cycles.use_adaptive_sampling = False
scene.cycles.use_light_tree = False
scene.cycles.blur_glossy = 0.0
scene.cycles.sample_clamp_indirect = 0.0
scene.view_settings.view_transform = 'Standard'
bpy.context.view_layer.update()

# ---- added for rendering (the .blend has no active camera and no usable light): camera, sun
cam_auto = bpy.data.cameras.new('AutoCamera')
cam_auto.lens = 50.0
cam_auto.sensor_width = 36.0
cam_auto.clip_end = 1000.0
ob_auto_camera = bpy.data.objects.new('AutoCamera', cam_auto)
scene.collection.objects.link(ob_auto_camera)
ob_auto_camera.location = (12.3959, -14.5637, 14.1017)
ob_auto_camera.rotation_euler = (1.09748, -7.21219e-08, 0.694738)
scene.camera = ob_auto_camera
light_auto_sun = bpy.data.lights.new('AutoSun', 'SUN')
light_auto_sun.energy = 3.0
light_auto_sun.angle = 0.0523599
ob_auto_sun = bpy.data.objects.new('AutoSun', light_auto_sun)
scene.collection.objects.link(ob_auto_sun)
ob_auto_sun.rotation_euler = (0.872665, 0.174533, 0.523599)
bpy.context.view_layer.update()
